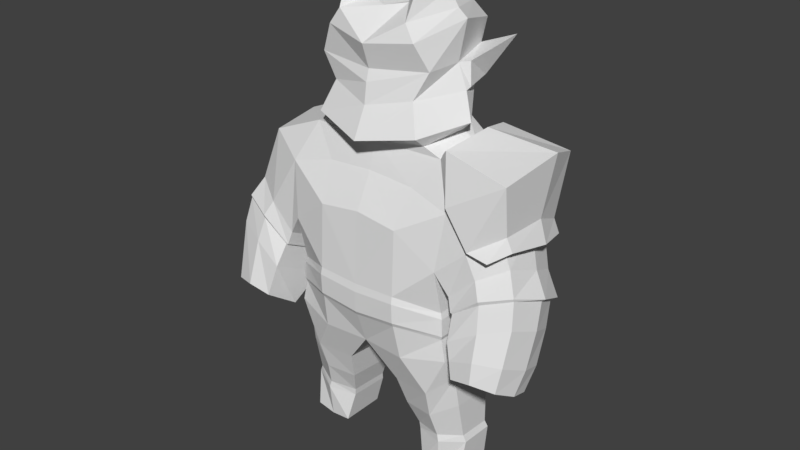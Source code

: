 # Source: Mob_2.blend  (saved by Blender 2.79.0; exported with 4.5.12 LTS)
import bpy
from mathutils import Matrix  # noqa: F401  (used for matrix-valued properties, if any)

bpy.ops.wm.read_factory_settings(use_empty=True)
scene = bpy.context.scene
scene.name = 'Scene'

# ---- collections
col_collection_1 = bpy.data.collections.new('Collection 1'); scene.collection.children.link(col_collection_1)

# ---- world
world_world = bpy.data.worlds.new('World'); scene.world = world_world
world_world.color = (0.05088, 0.05088, 0.05088)
world_world.use_sun_shadow = False
world_world.sun_shadow_jitter_overblur = 0.0
world_world.cycles.sampling_method = 'MANUAL'

# ---- meshes
me_plane = bpy.data.meshes.new('Plane')
me_plane.from_pydata([(-0.2935, -0.8841, -0.2439), (-0.2712, -0.8851, 0.4845), (-0.2454, -3.549, -0.1969), (-0.2245, -3.012, 0.4802), (-0.2382, -4.225, 0.0538), (-0.2255, -4.581, 0.4781), (-0.2933, -0.6237, -0.2436), (-0.2711, -0.6247, 0.4848), (-0.2006, -0.5474, -0.01554), (-0.1898, -0.5479, 0.3404), (-0.2001, 0.2387, -0.01449), (-0.1892, 0.2382, 0.3414), (-0.2038, 0.4438, -0.1407), (-0.1865, 0.443, 0.426), (-0.2036, 0.715, -0.1404), (-0.1864, 0.7142, 0.4264), (-0.1993, 0.7871, 0.0001521), (-0.1877, 0.7866, 0.3814), (0.04799, -0.8843, -0.2543), (0.07021, -0.8853, 0.474), (-0.01001, -3.549, -0.2041), (0.01098, -3.012, 0.473), (-0.00278, -4.225, 0.04662), (0.00994, -4.581, 0.4709), (0.04817, -0.6239, -0.254), (0.07038, -0.6249, 0.4744), (-0.001275, -0.5475, -0.02162), (0.009581, -0.548, 0.3343), (-0.0007571, 0.2385, -0.02057), (0.0101, 0.2381, 0.3353), (-0.004481, 0.4436, -0.1468), (0.01281, 0.4429, 0.42), (-0.004301, 0.7149, -0.1465), (0.01299, 0.7141, 0.4203), (2.877e-05, 0.787, -0.005928), (0.01166, 0.7865, 0.3753), (-0.2453, -0.9627, -0.244), (-0.2231, -0.9478, 0.4829), (-0.009845, -0.9629, -0.2511), (0.01233, -0.948, 0.4757)], [], [(36, 2, 3, 37), (2, 4, 5, 3), (1, 7, 6, 0), (7, 9, 8, 6), (9, 11, 10, 8), (11, 13, 12, 10), (13, 15, 14, 12), (15, 17, 16, 14), (38, 39, 21, 20), (20, 21, 23, 22), (19, 18, 24, 25), (25, 24, 26, 27), (27, 26, 28, 29), (29, 28, 30, 31), (31, 30, 32, 33), (33, 32, 34, 35), (10, 12, 30, 28), (13, 11, 29, 31), (6, 8, 26, 24), (5, 4, 22, 23), (9, 7, 25, 27), (3, 5, 23, 21), (12, 14, 32, 30), (4, 2, 20, 22), (15, 13, 31, 33), (8, 10, 28, 26), (16, 17, 35, 34), (36, 0, 18, 38), (11, 9, 27, 29), (0, 6, 24, 18), (14, 16, 34, 32), (7, 1, 19, 25), (17, 15, 33, 35), (37, 3, 21, 39), (1, 37, 39, 19), (2, 36, 38, 20), (18, 19, 39, 38), (0, 36, 37, 1)])
me_plane.use_remesh_preserve_volume = False
me_plane.use_remesh_preserve_attributes = False
me_plane.use_mirror_vertex_groups = False
me_plane.update()
me_plane_002 = bpy.data.meshes.new('Plane.002')
me_plane_002.from_pydata([(-0.2935, -0.8841, -0.2439), (-0.2712, -0.8851, 0.4845), (-0.2454, -2.79, -0.3502), (-0.2688, -3.707, 0.9703), (-0.2012, -4.738, 0.3116), (-0.1676, -5.471, 1.272), (-0.2933, -0.6237, -0.2436), (-0.2711, -0.6247, 0.4848), (-0.2006, -0.5474, -0.01554), (-0.1898, -0.5479, 0.3404), (-0.2001, 0.8212, -0.06622), (-0.1892, 0.8376, 0.2893), (-0.268, 1.018, -0.2017), (-0.2507, 1.044, 0.3644), (-0.2679, 1.289, -0.2142), (-0.2506, 1.315, 0.352), (-0.2635, 1.367, -0.07727), (-0.2519, 1.385, 0.3036), (0.04799, -0.8843, -0.2543), (0.07021, -0.8853, 0.474), (-0.01001, -2.789, -0.3573), (0.05123, -3.707, 0.9631), (-0.08045, -4.738, 0.308), (-0.1167, -5.454, 1.276), (0.04817, -0.6239, -0.254), (0.07038, -0.6249, 0.4744), (-0.001275, -0.5475, -0.02162), (0.009581, -0.548, 0.3343), (0.05842, 0.8305, -0.07357), (0.06927, 0.8469, 0.282), (0.1403, 1.025, -0.2088), (0.1576, 1.051, 0.3574), (0.1405, 1.296, -0.2213), (0.1578, 1.322, 0.3449), (0.1448, 1.374, -0.08431), (0.1564, 1.392, 0.2965), (-0.2453, -0.9627, -0.244), (-0.2231, -0.9478, 0.4829), (-0.009845, -0.9629, -0.2511), (0.01233, -0.948, 0.4757)], [], [(36, 2, 3, 37), (2, 4, 5, 3), (1, 7, 6, 0), (7, 9, 8, 6), (9, 11, 10, 8), (11, 13, 12, 10), (13, 15, 14, 12), (15, 17, 16, 14), (38, 39, 21, 20), (20, 21, 23, 22), (19, 18, 24, 25), (25, 24, 26, 27), (27, 26, 28, 29), (29, 28, 30, 31), (31, 30, 32, 33), (33, 32, 34, 35), (10, 12, 30, 28), (13, 11, 29, 31), (6, 8, 26, 24), (5, 4, 22, 23), (9, 7, 25, 27), (3, 5, 23, 21), (12, 14, 32, 30), (4, 2, 20, 22), (15, 13, 31, 33), (8, 10, 28, 26), (16, 17, 35, 34), (36, 0, 18, 38), (11, 9, 27, 29), (0, 6, 24, 18), (14, 16, 34, 32), (7, 1, 19, 25), (17, 15, 33, 35), (37, 3, 21, 39), (1, 37, 39, 19), (2, 36, 38, 20), (18, 19, 39, 38), (0, 36, 37, 1)])
me_plane_002.use_remesh_preserve_volume = False
me_plane_002.use_remesh_preserve_attributes = False
me_plane_002.use_mirror_vertex_groups = False
me_plane_002.update()
me_plane_001 = bpy.data.meshes.new('Plane.001')
me_plane_001.from_pydata([(0.09372, -2.454, 0.4885), (0.208, -2.256, 0.4306), (-0.1991, 3.341, -0.7702), (0.07051, 3.482, -0.7669), (0.09103, -2.396, 0.6491), (0.1713, -2.202, 0.6205), (-0.2191, 3.534, -0.406), (0.07051, 3.676, -0.4027), (-0.06337, 2.204, -0.5635), (-0.1037, 1.219, -0.4024), (-0.03824, 0.2447, -0.3054), (-0.004125, -0.6591, -0.06058), (-0.05921, -1.484, 0.2159), (0.06606, -1.486, 0.2165), (0.08746, -0.6716, -0.05149), (0.05814, 0.2261, -0.3395), (0.03966, 1.244, -0.3777), (-0.008683, 2.191, -0.5866), (-0.08015, 2.218, -0.383), (-0.09376, 1.235, -0.2), (-0.02013, 0.2315, -0.1552), (-0.0146, -0.6169, 0.09818), (-0.05118, -1.457, 0.3077), (0.02883, -1.466, 0.3168), (0.07613, -0.6493, 0.07451), (0.08114, 0.2328, -0.1528), (0.03337, 1.25, -0.1861), (0.04549, 2.236, -0.3921), (0.1571, -3.297, 0.7523), (0.3112, -3.17, 0.6412), (0.1504, -3.236, 0.9555), (0.3162, -3.028, 0.9737), (-0.03459, 0.1482, -0.2793), (0.06127, 0.1303, -0.3087), (-0.01954, 0.1409, -0.1282), (0.0806, 0.1386, -0.1285), (-0.1601, 0.2337, -0.03434), (-0.1075, 0.226, -0.02979), (-0.1681, 0.1862, -0.0216), (-0.1162, 0.1768, -0.01861), (-0.213, 0.1086, 0.184), (-0.1685, 0.1213, 0.1902), (-0.1998, 0.0712, 0.166), (-0.1554, 0.08341, 0.1702)], [], [(8, 2, 3, 17), (18, 27, 7, 6), (3, 2, 6, 7), (5, 4, 30, 31), (17, 3, 7, 27), (12, 0, 4, 22), (2, 8, 18, 6), (8, 9, 19, 18), (9, 10, 20, 19), (32, 11, 21, 34), (11, 12, 22, 21), (1, 13, 23, 5), (13, 14, 24, 23), (33, 15, 25, 35), (15, 16, 26, 25), (16, 17, 27, 26), (4, 5, 23, 22), (22, 23, 24, 21), (35, 25, 37, 39), (20, 25, 26, 19), (19, 26, 27, 18), (0, 12, 13, 1), (12, 11, 14, 13), (32, 10, 15, 33), (10, 9, 16, 15), (9, 8, 17, 16), (28, 29, 31, 30), (0, 1, 29, 28), (1, 5, 31, 29), (4, 0, 28, 30), (11, 32, 33, 14), (21, 24, 35, 34), (14, 33, 35, 24), (10, 32, 34, 20), (38, 39, 43, 42), (20, 34, 38, 36), (34, 35, 39, 38), (25, 20, 36, 37), (42, 43, 41, 40), (37, 36, 40, 41), (36, 38, 42, 40), (39, 37, 41, 43)])
me_plane_001.use_remesh_preserve_volume = False
me_plane_001.use_remesh_preserve_attributes = False
me_plane_001.use_mirror_vertex_groups = False
me_plane_001.update()
me_cube_000 = bpy.data.meshes.new('Cube.000')
me_cube_000.from_pydata([(1.147, 2.023, 5.416), (1.145, -1.23, 6.996), (1.943, 1.393, 8.755), (-1.222, 1.942, 10.83), (2.19, 1.305, 5.021), (-1.111, 1.712, 11.9), (1.226, 1.656, 3.396), (1.226, -1.099, 3.414), (2.388, -0.7714, 3.609), (2.387, 1.248, 3.592), (1.83, 1.276, 2.259), (1.83, -0.8101, 2.437), (2.454, -0.4321, 2.983), (2.454, 0.934, 2.844), (0.7897, 1.155, 2.225), (0.7898, -0.6924, 2.379), (1.441, -0.4937, 8.986), (1.311, 1.317, 9.328), (-0.978, -0.6088, 11.83), (2.123, 0.6286, 8.928), (1.729, 0.6213, 9.143), (1.777, 1.124, 1.462), (0.9285, 0.9898, 1.444), (2.499, -0.2906, 2.086), (2.497, 0.8877, 1.964), (0.9297, -0.4354, 1.565), (1.777, -0.5655, 1.602), (1.273, 2.284, 7.555), (1.243, -0.7395, 7.99), (-1.558, -0.5556, 10.67), (1.151, -1.273, 4.382), (2.257, -0.7535, 4.192), (2.256, 1.351, 4.12), (1.151, 1.846, 4.057), (1.152, -1.314, 5.243), (2.225, 1.438, 4.816), (1.152, 1.971, 4.846), (2.227, -0.747, 4.94), (1.16, -1.329, 4.5), (2.289, -0.7767, 4.296), (2.292, 1.386, 4.21), (1.164, 1.918, 4.154), (1.162, -1.351, 5.047), (2.27, 1.437, 4.667), (1.164, 1.98, 4.66), (2.27, -0.7751, 4.783), (1.877, 1.165, 0.832), (2.502, -0.05748, 1.013), (1.877, -0.3577, 0.9134), (1.135, 0.9746, 0.8039), (2.496, 0.8988, 0.94), (1.138, -0.1744, 0.8747), (1.924, 1.238, 0.6591), (1.884, 1.15, -0.2072), (1.887, -0.3, -0.2051), (2.487, 0.9242, -0.1942), (1.347, -0.2875, -0.1777), (2.499, -0.2138, -0.1876), (1.341, 0.9602, -0.1803), (2.58, -0.04175, 0.8248), (1.929, -0.3787, 0.7183), (1.153, 1.007, 0.6195), (2.57, 0.9351, 0.7657), (1.16, -0.1578, 0.6743), (-1.904, -0.4506, 8.779), (-1.147, 2.023, 5.416), (-1.145, -1.23, 6.996), (-1.943, 1.393, 8.755), (-2.213, -1.038, 6.178), (-3.324, -0.4868, 8.192), (-2.19, 1.305, 5.021), (0.0, 2.115, 5.522), (0.0, 1.932, 8.678), (0.0, -1.21, 7.136), (-1.226, 1.656, 3.396), (-1.226, -1.099, 3.414), (-2.388, -0.7714, 3.609), (-2.387, 1.248, 3.592), (0.0, 1.541, 3.372), (0.0, -0.9842, 3.391), (-1.83, 1.276, 2.259), (-1.83, -0.8101, 2.437), (-2.454, -0.4321, 2.983), (-2.454, 0.934, 2.844), (-0.7897, 1.155, 2.225), (-0.7898, -0.6924, 2.379), (-1.441, -0.4937, 8.986), (-1.311, 1.317, 9.328), (0.0, 1.713, 9.239), (0.0, -0.6234, 8.937), (-2.123, 0.6286, 8.928), (-1.729, 0.6213, 9.143), (-0.8721, 0.8812, 12.11), (0.0, -0.197, 11.97), (0.0, 1.672, 11.99), (-0.8129, 1.425, 12.05), (-0.5317, 0.05697, 12.07), (0.8721, 0.8812, 12.11), (0.8129, 1.425, 12.05), (0.5317, 0.05697, 12.07), (-1.777, 1.124, 1.462), (-0.9285, 0.9898, 1.444), (-2.499, -0.2906, 2.086), (-2.497, 0.8877, 1.964), (-0.9297, -0.4354, 1.565), (-1.777, -0.5655, 1.602), (-1.273, 2.284, 7.555), (-1.468, -0.8411, 9.254), (0.0, 2.496, 7.605), (-1.243, -0.7395, 7.99), (0.978, -0.6088, 11.83), (0.0, -0.7407, 8.074), (-1.151, -1.273, 4.382), (0.0, -1.29, 4.288), (-2.257, -0.7535, 4.192), (-2.256, 1.351, 4.12), (-1.151, 1.846, 4.057), (0.0, 1.871, 3.961), (-1.152, -1.314, 5.243), (-2.225, 1.438, 4.816), (-1.152, 1.971, 4.846), (0.0, 1.998, 4.795), (0.0, -1.333, 5.194), (-2.227, -0.747, 4.94), (-1.16, -1.329, 4.5), (0.0, -1.351, 4.398), (-2.289, -0.7767, 4.296), (-2.292, 1.386, 4.21), (-1.164, 1.918, 4.154), (0.0, 1.949, 4.05), (-1.162, -1.351, 5.047), (-2.27, 1.437, 4.667), (-1.164, 1.98, 4.66), (0.0, 2.009, 4.591), (0.0, -1.371, 4.98), (-2.27, -0.7751, 4.783), (-1.877, 1.165, 0.832), (-2.502, -0.05748, 1.013), (-1.877, -0.3577, 0.9134), (-1.135, 0.9746, 0.8039), (-2.496, 0.8988, 0.94), (-1.138, -0.1744, 0.8747), (-1.924, 1.238, 0.6591), (-1.884, 1.15, -0.2072), (-1.887, -0.3, -0.2051), (-2.487, 0.9242, -0.1942), (-1.347, -0.2875, -0.1777), (-2.499, -0.2138, -0.1876), (-1.341, 0.9602, -0.1803), (-2.58, -0.04175, 0.8248), (-1.929, -0.3787, 0.7183), (-1.153, 1.007, 0.6195), (-2.57, 0.9351, 0.7657), (-1.16, -0.1578, 0.6743), (3.709, 2.221, 8.609), (2.695, 2.281, 6.199), (1.465, -0.3473, 10.72), (-3.388, 0.8808, 8.358), (2.213, -1.038, 6.178), (1.468, -0.8411, 9.254), (2.354, 0.7305, 9.321), (2.149, 1.653, 9.106), (2.397, -0.8677, 7.697), (0.0, -1.282, 8.987), (0.0, -0.826, 10.3), (0.0, -0.9493, 11.25), (-2.695, 2.281, 6.199), (-2.397, -0.8677, 7.697), (0.0, 2.076, 11.8), (2.831, -1.293, 4.644), (4.36, -0.8937, 5.357), (2.823, 0.3292, 3.826), (4.257, 0.7574, 4.61), (3.065, -1.44, 3.759), (4.266, -1.313, 3.812), (3.063, -0.009937, 3.045), (4.289, -0.09904, 3.23), (3.714, -0.8233, 3.443), (4.512, -0.07105, 5.022), (4.4, -0.7024, 3.47), (2.563, 0.8287, 4.726), (2.57, -0.9294, 5.609), (3.965, -0.4829, 6.634), (3.865, 1.324, 5.849), (4.08, 0.4605, 6.272), (2.739, -0.9941, 5.233), (4.26, -0.7161, 6.021), (2.729, 0.6011, 4.438), (4.144, 1.062, 5.231), (4.422, 0.2124, 5.673), (2.661, 0.7703, 4.351), (2.677, -0.9911, 5.245), (4.266, -0.7362, 6.099), (4.254, 1.199, 5.266), (4.522, 0.2103, 5.761), (0.0, 2.371, 10.73), (3.606, 0.8011, 4.164), (3.738, 0.1594, 3.062), (3.277, 1.341, 5.251), (3.494, 1.066, 4.795), (3.484, 1.162, 4.756), (3.603, -1.2, 5.123), (3.672, -1.528, 3.917), (3.277, -0.8734, 6.269), (3.494, -0.9985, 5.761), (3.486, -1.036, 5.855), (-3.151, 1.804, 7.962), (-2.831, -1.293, 4.644), (-4.36, -0.8937, 5.357), (-2.823, 0.3292, 3.826), (-4.257, 0.7574, 4.61), (-3.065, -1.44, 3.759), (-4.266, -1.313, 3.812), (-2.924, -0.5973, 3.186), (-4.289, -0.09904, 3.23), (-3.714, -0.8233, 3.443), (0.0, 1.648, 9.587), (-4.512, -0.07105, 5.022), (-4.4, -0.7024, 3.47), (-2.563, 0.8287, 4.726), (-2.57, -0.9294, 5.609), (-3.965, -0.4829, 6.634), (-3.865, 1.324, 5.849), (-4.08, 0.4605, 6.272), (-2.739, -0.9941, 5.233), (-4.26, -0.7161, 6.021), (-2.729, 0.6011, 4.438), (-4.144, 1.062, 5.231), (-4.422, 0.2124, 5.673), (-2.661, 0.7703, 4.351), (-2.677, -0.9911, 5.245), (-4.266, -0.7362, 6.099), (-4.254, 1.199, 5.266), (-4.522, 0.2103, 5.761), (-3.606, 0.8011, 4.164), (-3.738, 0.1594, 3.062), (-3.277, 1.341, 5.251), (-3.494, 1.066, 4.795), (-3.484, 1.162, 4.756), (-3.603, -1.2, 5.123), (-3.672, -1.528, 3.917), (-3.277, -0.8734, 6.269), (-3.494, -0.9985, 5.761), (-3.486, -1.036, 5.855), (1.225, 1.156, 9.637), (2.132, 0.3714, 9.481), (1.605, 0.5466, 10.77), (1.589, 0.5191, 12.05), (-1.589, 0.5191, 12.05), (-1.605, 0.5466, 10.77), (-2.132, 0.3714, 9.481), (-1.225, 1.156, 9.637), (1.222, 1.942, 10.83), (1.111, 1.712, 11.9), (0.0, 0.9569, 12.12), (1.41, 1.467, 10.15), (1.859, 0.5324, 10.15), (-1.859, 0.5324, 10.15), (-1.41, 1.467, 10.15), (-1.175, -0.5716, 10.04), (1.175, -0.5716, 10.04), (0.0, -0.9011, 9.765), (0.0, 1.892, 10.06), (1.904, -0.4506, 8.779), (0.0, -0.5299, 8.77), (0.0, 2.493, 11.35), (0.0, -0.7321, 10.61), (1.246, -0.6618, 11.42), (-1.246, -0.6618, 11.42), (-1.308, 2.04, 11.45), (-1.755, 0.6372, 11.8), (1.755, 0.6372, 11.8), (1.308, 2.04, 11.45), (4.35, -1.188, 4.474), (4.321, 0.3287, 3.787), (2.935, 0.2115, 3.389), (2.933, -1.34, 4.16), (4.5, -0.4183, 4.106), (3.697, 0.507, 3.519), (3.652, -1.425, 4.455), (-1.012, -0.3431, 12.38), (-1.381, 0.4488, 12.44), (1.012, -0.3431, 12.38), (0.6843, 0.0154, 12.49), (-0.6843, 0.0154, 12.49), (-0.9032, 0.4851, 12.54), (0.9032, 0.4851, 12.54), (1.381, 0.4488, 12.44), (-0.9173, -0.3424, 12.83), (-1.3, 0.4386, 12.77), (0.9173, -0.3424, 12.83), (0.7328, -0.03187, 12.92), (-0.7328, -0.03187, 12.92), (-0.8841, 0.5159, 12.87), (0.8841, 0.5159, 12.87), (1.3, 0.4386, 12.77), (-0.9276, 0.1882, 13.44), (-1.207, 0.5626, 13.05), (0.9276, 0.1882, 13.44), (0.7598, 0.3306, 13.4), (-0.7598, 0.3306, 13.4), (-0.8702, 0.6491, 13.05), (0.8702, 0.6491, 13.05), (1.207, 0.5626, 13.05), (-1.024, 0.8347, 13.52), (-1.128, 0.9237, 13.31), (1.024, 0.8347, 13.52), (0.9327, 0.8908, 13.45), (-0.9327, 0.8908, 13.45), (-1.007, 0.9526, 13.31), (1.007, 0.9526, 13.31), (1.128, 0.9237, 13.31), (3.013, -0.9068, 6.871), (3.697, -0.4846, 7.284), (3.519, 1.556, 6.873), (3.744, 0.6648, 7.286), (2.887, 2.08, 6.942), (2.143, 2.061, 7.744), (1.95, 1.439, 8.923), (2.225, 0.6934, 9.096), (3.657, -0.9707, 6.872), (3.739, 1.613, 6.631), (3.578, 1.608, 6.979), (3.869, 1.692, 6.679), (2.43, -0.8993, 7.827), (2.034, -0.5246, 8.978), (2.157, 2.129, 7.879), (3.056, -0.9371, 6.977), (3.763, -0.5008, 7.404), (3.811, 0.6867, 7.406), (2.925, 2.149, 7.05), (4.054, 1.082, 9.03), (3.708, 1.687, 7.027), (3.965, -0.8003, 8.801), (2.492, -1.028, 7.934), (2.169, -0.6102, 9.119), (2.173, 2.251, 7.999), (3.143, -1.062, 7.025), (3.907, -0.591, 7.486), (3.959, 0.6919, 7.489), (3.003, 2.272, 7.105), (3.57, -0.8455, 6.824), (4.069, -0.586, 7.138), (3.924, -0.4958, 7.056), (4.045, 0.6056, 6.843), (4.194, 0.6107, 6.926), (3.392, 2.194, 6.785), (3.315, 2.071, 6.731), (-2.091, 2.148, 11.15), (1.782, 0.779, 10.78), (-1.782, 0.779, 10.78), (2.091, 2.148, 11.15), (1.665, 1.535, 10.23), (1.871, 0.683, 10.2), (-1.871, 0.683, 10.2), (-1.665, 1.535, 10.23)], [], [(108, 72, 2, 27), (27, 317, 316, 155), (32, 31, 8, 9), (30, 113, 79, 7), (317, 2, 318, 326), (19, 2, 17, 20), (9, 8, 12, 13), (28, 263, 264, 111), (162, 263, 28), (78, 6, 10, 14), (33, 32, 9, 6), (117, 33, 6, 78), (31, 30, 7, 8), (6, 9, 13, 10), (8, 7, 11, 12), (7, 79, 15, 11), (47, 48, 60, 59), (46, 50, 62, 52), (50, 47, 59, 62), (48, 51, 63, 60), (51, 49, 61, 63), (49, 46, 52, 61), (264, 263, 16, 89), (2, 72, 88, 17), (263, 19, 20, 16), (162, 312, 327, 324), (11, 15, 25, 26), (12, 11, 26, 23), (15, 14, 22, 25), (10, 13, 24, 21), (14, 10, 21, 22), (13, 12, 23, 24), (0, 27, 155, 4), (71, 108, 27, 0), (158, 162, 1), (1, 28, 111, 73), (31, 32, 40, 39), (121, 36, 44, 133), (30, 31, 39, 38), (113, 30, 38, 125), (36, 35, 43, 44), (4, 158, 37, 35), (1, 73, 122, 34), (0, 4, 35, 36), (71, 0, 36, 121), (158, 1, 34, 37), (45, 42, 38, 39), (133, 44, 41, 129), (44, 43, 40, 41), (42, 134, 125, 38), (43, 45, 39, 40), (35, 37, 45, 43), (33, 117, 129, 41), (37, 34, 42, 45), (34, 122, 134, 42), (32, 33, 41, 40), (15, 79, 78, 14), (26, 25, 51, 48), (23, 26, 48, 47), (25, 22, 49, 51), (21, 24, 50, 46), (22, 21, 46, 49), (24, 23, 47, 50), (62, 59, 57, 55), (61, 52, 53, 58), (58, 53, 54, 56), (53, 55, 57, 54), (52, 62, 55, 53), (63, 61, 58, 56), (59, 60, 54, 57), (60, 63, 56, 54), (108, 106, 67, 72), (106, 166, 206), (115, 77, 76, 114), (112, 75, 79, 113), (157, 69, 64, 90), (90, 91, 87, 67), (77, 83, 82, 76), (109, 111, 264, 64), (167, 64, 69), (78, 84, 80, 74), (116, 74, 77, 115), (117, 78, 74, 116), (114, 76, 75, 112), (74, 80, 83, 77), (76, 82, 81, 75), (75, 81, 85, 79), (137, 149, 150, 138), (136, 142, 152, 140), (140, 152, 149, 137), (138, 150, 153, 141), (141, 153, 151, 139), (139, 151, 142, 136), (264, 89, 86, 64), (67, 87, 88, 72), (64, 86, 91, 90), (206, 157, 90, 67), (110, 287, 282), (168, 5, 95, 94), (18, 165, 93, 96), (253, 168, 94, 98), (165, 110, 99, 93), (248, 18, 281), (5, 248, 92, 95), (247, 253, 98, 97), (81, 105, 104, 85), (82, 102, 105, 81), (85, 104, 101, 84), (80, 100, 103, 83), (84, 101, 100, 80), (83, 103, 102, 82), (65, 70, 166, 106), (71, 65, 106, 108), (68, 66, 167), (66, 73, 111, 109), (114, 126, 127, 115), (121, 133, 132, 120), (112, 124, 126, 114), (113, 125, 124, 112), (120, 132, 131, 119), (70, 119, 123, 68), (66, 118, 122, 73), (65, 120, 119, 70), (71, 121, 120, 65), (68, 123, 118, 66), (135, 126, 124, 130), (133, 129, 128, 132), (132, 128, 127, 131), (130, 124, 125, 134), (131, 127, 126, 135), (119, 131, 135, 123), (116, 128, 129, 117), (123, 135, 130, 118), (118, 130, 134, 122), (115, 127, 128, 116), (85, 84, 78, 79), (105, 138, 141, 104), (102, 137, 138, 105), (104, 141, 139, 101), (100, 136, 140, 103), (101, 139, 136, 100), (103, 140, 137, 102), (152, 145, 147, 149), (151, 148, 143, 142), (148, 146, 144, 143), (143, 144, 147, 145), (142, 143, 145, 152), (153, 146, 148, 151), (149, 147, 144, 150), (150, 144, 146, 153), (201, 170, 186, 204), (277, 273, 174, 179), (178, 172, 188, 189), (183, 184, 194, 193), (184, 182, 192, 194), (175, 197, 177), (278, 274, 176, 197), (279, 276, 173, 202), (276, 275, 175, 173), (174, 202, 177), (173, 175, 177), (176, 179, 177), (170, 178, 189, 186), (274, 277, 179, 176), (177, 179, 174), (316, 317, 326, 330), (162, 158, 312), (155, 316, 314, 183, 198), (313, 315, 329, 328), (158, 4, 180, 181), (191, 190, 187, 185), (194, 192, 186, 189), (200, 193, 188, 199), (205, 191, 185, 204), (193, 194, 189, 188), (181, 180, 190, 191), (196, 171, 187, 199), (203, 181, 191, 205), (171, 169, 185, 187), (198, 183, 193, 200), (180, 198, 200, 190), (172, 196, 199, 188), (190, 200, 199, 187), (4, 155, 198, 180), (275, 278, 197, 175), (182, 203, 205, 192), (192, 205, 204, 186), (312, 313, 328, 327), (273, 279, 202, 174), (169, 201, 204, 185), (177, 202, 173), (177, 197, 176), (239, 242, 225, 208), (217, 218, 212, 208), (217, 228, 227, 210), (222, 232, 233, 223), (223, 233, 231, 221), (213, 215, 235), (234, 235, 214, 210), (239, 240, 211, 207), (207, 211, 213, 209), (212, 215, 240), (211, 215, 213), (214, 215, 218), (208, 225, 228, 217), (210, 214, 218, 217), (215, 212, 218), (206, 222, 223, 157), (167, 241, 220, 68), (166, 236, 222, 206), (157, 223, 221, 69), (68, 220, 219, 70), (230, 224, 226, 229), (233, 228, 225, 231), (238, 237, 227, 232), (243, 242, 224, 230), (232, 227, 228, 233), (220, 230, 229, 219), (234, 237, 226, 209), (241, 243, 230, 220), (209, 226, 224, 207), (236, 238, 232, 222), (219, 229, 238, 236), (210, 227, 237, 234), (229, 226, 237, 238), (70, 219, 236, 166), (209, 213, 235, 234), (221, 231, 243, 241), (231, 225, 242, 243), (69, 221, 241, 167), (208, 212, 240, 239), (207, 224, 242, 239), (215, 211, 240), (215, 214, 235), (257, 259, 29, 249), (91, 86, 107, 250), (269, 270, 248, 5), (257, 249, 350, 354), (87, 91, 250, 251), (271, 272, 253, 247), (255, 252, 351, 352), (20, 17, 244, 245), (270, 268, 18, 248), (89, 16, 159, 163), (261, 260, 156, 164), (266, 267, 165), (17, 88, 216, 244), (255, 262, 195, 252), (272, 265, 168, 253), (86, 89, 163, 107), (259, 261, 164, 29), (268, 266, 165), (88, 87, 251, 216), (262, 258, 3, 195), (265, 269, 5, 168), (16, 20, 245, 159), (260, 256, 246, 156), (267, 271, 247, 110), (92, 96, 93, 254), (159, 245, 256, 260), (94, 254, 97, 98), (254, 94, 95, 92), (97, 254, 93, 99), (216, 251, 258, 262), (107, 163, 261, 259), (244, 216, 262, 255), (163, 159, 260, 261), (245, 244, 255, 256), (251, 250, 257, 258), (250, 107, 259, 257), (3, 249, 270, 269), (246, 252, 272, 271), (249, 29, 268, 270), (164, 156, 266), (252, 195, 265, 272), (29, 266, 268), (195, 3, 269, 265), (156, 246, 271, 267), (170, 201, 279, 273), (171, 196, 278, 275), (172, 178, 277, 274), (169, 171, 275, 276), (201, 169, 276, 279), (196, 172, 274, 278), (178, 170, 273, 277), (282, 287, 290), (281, 280, 288), (92, 248, 285), (97, 99, 286), (18, 96, 280), (247, 97, 286), (96, 92, 285), (99, 282, 283), (292, 293, 301, 300), (295, 294, 302, 303), (286, 283, 291, 294), (285, 281, 289, 293), (283, 282, 290, 291), (287, 286, 294, 295), (284, 285, 293, 292), (280, 284, 292, 288), (165, 267, 110), (165, 18, 268), (266, 156, 267), (266, 29, 164), (300, 301, 309, 308), (303, 302, 310, 311), (288, 292, 300, 296), (289, 288, 296, 297), (290, 295, 303, 298), (294, 291, 299, 302), (293, 289, 297, 301), (291, 290, 298, 299), (306, 311, 310, 307), (305, 304, 308, 309), (296, 300, 308, 304), (297, 296, 304, 305), (298, 303, 311, 306), (302, 299, 307, 310), (301, 297, 305, 309), (299, 298, 306, 307), (338, 337, 320, 342), (2, 19, 319, 318), (315, 314, 322, 329), (206, 67, 106), (64, 167, 109), (167, 66, 109), (1, 162, 28), (313, 312, 203, 182), (314, 315, 184, 183), (315, 313, 182, 184), (19, 263, 325, 319), (314, 316, 330, 322), (2, 317, 27), (312, 158, 181, 203), (324, 327, 337, 334), (319, 325, 335, 160), (318, 319, 160, 161), (326, 318, 161, 336), (328, 329, 344, 343), (339, 338, 342, 345), (325, 324, 334, 335), (330, 326, 336, 340), (263, 162, 324, 325), (331, 160, 335, 333), (154, 161, 160, 331), (154, 331, 339, 332), (331, 333, 338, 339), (333, 334, 337, 338), (335, 334, 333), (154, 336, 161), (332, 340, 154), (340, 336, 154), (337, 327, 341, 320), (321, 347, 346, 323), (341, 343, 342, 320), (343, 344, 345, 342), (344, 321, 323, 345), (327, 328, 343, 341), (330, 340, 346, 347), (340, 332, 323, 346), (322, 330, 347, 321), (332, 339, 345, 323), (329, 322, 321, 344), (355, 354, 350), (353, 352, 349), (256, 255, 352, 353), (252, 246, 349, 351), (258, 257, 354, 355), (3, 258, 355, 348), (249, 3, 348, 350), (246, 256, 353, 349), (350, 348, 355), (349, 352, 351), (281, 18, 280), (287, 110, 247), (280, 96, 284), (282, 99, 110), (285, 284, 96), (286, 99, 283), (285, 248, 281), (286, 287, 247), (288, 289, 281), (290, 287, 295)])
_uv = me_cube_000.uv_layers.new(name='UVMap')
_uv.uv.foreach_set('vector', [0.8751, 0.8599, 0.8388, 0.87, 0.8137, 0.8109, 0.8646, 0.821, 0.8646, 0.821, 0.8496, 0.7961, 0.8666, 0.7662, 0.8915, 0.7652, 0.7646, 0.7585, 0.6832, 0.7591, 0.6849, 0.7358, 0.7606, 0.7377, 0.6361, 0.7701, 0.591, 0.7681, 0.5893, 0.7311, 0.6383, 0.7309, 0.5213, 0.03105, 0.599, 0.07641, 0.5947, 0.08685, 0.5258, 0.04237, 0.7902, 0.801, 0.8137, 0.8109, 0.8019, 0.8354, 0.7857, 0.8145, 0.7606, 0.7377, 0.6849, 0.7358, 0.6959, 0.711, 0.752, 0.7075, 0.259, 0.3396, 0.2435, 0.3816, 0.2024, 0.3119, 0.2293, 0.2962, 0.2957, 0.3738, 0.2435, 0.3816, 0.259, 0.3396, 0.8563, 0.7304, 0.8082, 0.7334, 0.783, 0.685, 0.8253, 0.6835, 0.8115, 0.7602, 0.7646, 0.7585, 0.7606, 0.7377, 0.8082, 0.7334, 0.8563, 0.7566, 0.8115, 0.7602, 0.8082, 0.7334, 0.8563, 0.7304, 0.6832, 0.7591, 0.6361, 0.7701, 0.6383, 0.7309, 0.6849, 0.7358, 0.8082, 0.7334, 0.7606, 0.7377, 0.752, 0.7075, 0.783, 0.685, 0.6849, 0.7358, 0.6383, 0.7309, 0.6653, 0.6889, 0.6959, 0.711, 0.6383, 0.7309, 0.5893, 0.7311, 0.6184, 0.6818, 0.6653, 0.6889, 0.7106, 0.6248, 0.6775, 0.6181, 0.6808, 0.6093, 0.7134, 0.6161, 0.7843, 0.6235, 0.7545, 0.6253, 0.7548, 0.6168, 0.7835, 0.6158, 0.7545, 0.6253, 0.7106, 0.6248, 0.7134, 0.6161, 0.7548, 0.6168, 0.6775, 0.6181, 0.6412, 0.6092, 0.6442, 0.6003, 0.6808, 0.6093, 0.6412, 0.6092, 0.5968, 0.5819, 0.5993, 0.5741, 0.6442, 0.6003, 0.8157, 0.6262, 0.7843, 0.6235, 0.7835, 0.6158, 0.8157, 0.6188, 0.2024, 0.3119, 0.2435, 0.3816, 0.226, 0.3693, 0.1953, 0.3161, 0.8137, 0.8109, 0.8388, 0.87, 0.8202, 0.875, 0.8019, 0.8354, 0.2435, 0.3816, 0.2252, 0.4244, 0.209, 0.4149, 0.226, 0.3693, 0.6115, 0.3097, 0.5159, 0.3621, 0.5164, 0.3498, 0.6094, 0.2988, 0.6653, 0.6889, 0.6184, 0.6818, 0.6302, 0.6436, 0.6681, 0.6507, 0.6959, 0.711, 0.6653, 0.6889, 0.6681, 0.6507, 0.7012, 0.6738, 0.6184, 0.6818, 0.5578, 0.6273, 0.5826, 0.6044, 0.6302, 0.6436, 0.783, 0.685, 0.752, 0.7075, 0.7517, 0.67, 0.7858, 0.6508, 0.8253, 0.6835, 0.783, 0.685, 0.7858, 0.6508, 0.8215, 0.652, 0.752, 0.7075, 0.6959, 0.711, 0.7012, 0.6738, 0.7517, 0.67, 0.9331, 0.8043, 0.8646, 0.821, 0.8915, 0.7652, 0.942, 0.762, 0.9395, 0.8418, 0.8751, 0.8599, 0.8646, 0.821, 0.9331, 0.8043, 0.3477, 0.3357, 0.2957, 0.3738, 0.2963, 0.3123, 0.2963, 0.3123, 0.259, 0.3396, 0.2293, 0.2962, 0.2673, 0.2742, 0.7752, 0.9257, 0.7801, 0.8806, 0.7827, 0.8794, 0.7777, 0.9273, 0.7222, 0.8229, 0.7689, 0.8349, 0.7654, 0.8414, 0.7218, 0.8315, 0.7514, 0.9482, 0.7752, 0.9257, 0.7777, 0.9273, 0.7529, 0.952, 0.7168, 0.9497, 0.7514, 0.9482, 0.7529, 0.952, 0.7166, 0.9536, 0.7689, 0.8349, 0.8001, 0.8699, 0.7951, 0.8726, 0.7654, 0.8414, 0.4456, 0.385, 0.3477, 0.3357, 0.3966, 0.3142, 0.4559, 0.3842, 0.2963, 0.3123, 0.2673, 0.2742, 0.3377, 0.2335, 0.36, 0.2765, 0.9331, 0.8043, 0.942, 0.762, 0.9499, 0.7623, 0.9515, 0.8005, 0.9395, 0.8418, 0.9331, 0.8043, 0.9515, 0.8005, 0.9617, 0.8355, 0.3477, 0.3357, 0.2963, 0.3123, 0.36, 0.2765, 0.3966, 0.3142, 0.7905, 0.9355, 0.7608, 0.9701, 0.7529, 0.952, 0.7777, 0.9273, 0.7218, 0.8315, 0.7654, 0.8414, 0.7566, 0.857, 0.721, 0.8519, 0.7654, 0.8414, 0.7951, 0.8726, 0.7827, 0.8794, 0.7566, 0.857, 0.7608, 0.9701, 0.7155, 0.9757, 0.7166, 0.9536, 0.7529, 0.952, 0.7951, 0.8726, 0.7905, 0.9355, 0.7777, 0.9273, 0.7827, 0.8794, 0.8001, 0.8699, 0.7956, 0.9387, 0.7905, 0.9355, 0.7951, 0.8726, 0.7549, 0.8604, 0.7208, 0.8556, 0.721, 0.8519, 0.7566, 0.857, 0.7956, 0.9387, 0.7642, 0.9777, 0.7608, 0.9701, 0.7905, 0.9355, 0.7642, 0.9777, 0.715, 0.9851, 0.7155, 0.9757, 0.7608, 0.9701, 0.7801, 0.8806, 0.7549, 0.8604, 0.7566, 0.857, 0.7827, 0.8794, 0.6184, 0.6818, 0.5893, 0.7311, 0.5075, 0.6622, 0.5578, 0.6273, 0.6681, 0.6507, 0.6302, 0.6436, 0.6412, 0.6092, 0.6775, 0.6181, 0.7012, 0.6738, 0.6681, 0.6507, 0.6775, 0.6181, 0.7106, 0.6248, 0.6302, 0.6436, 0.5826, 0.6044, 0.5968, 0.5819, 0.6412, 0.6092, 0.7858, 0.6508, 0.7517, 0.67, 0.7545, 0.6253, 0.7843, 0.6235, 0.8215, 0.652, 0.7858, 0.6508, 0.7843, 0.6235, 0.8157, 0.6262, 0.7517, 0.67, 0.7012, 0.6738, 0.7106, 0.6248, 0.7545, 0.6253, 0.7548, 0.6168, 0.7134, 0.6161, 0.7115, 0.5722, 0.7603, 0.5775, 0.8157, 0.6188, 0.7835, 0.6158, 0.7884, 0.5803, 0.8129, 0.5838, 0.6158, 0.5445, 0.6179, 0.5208, 0.6723, 0.5454, 0.6627, 0.5655, 0.6179, 0.5208, 0.6367, 0.5021, 0.6795, 0.521, 0.6723, 0.5454, 0.7835, 0.6158, 0.7548, 0.6168, 0.7603, 0.5775, 0.7884, 0.5803, 0.6442, 0.6003, 0.5993, 0.5741, 0.6158, 0.5445, 0.6627, 0.5655, 0.7134, 0.6161, 0.6808, 0.6093, 0.6855, 0.5682, 0.7115, 0.5722, 0.6808, 0.6093, 0.6442, 0.6003, 0.6627, 0.5655, 0.6855, 0.5682, 0.8751, 0.8599, 0.8863, 0.8989, 0.847, 0.9352, 0.8388, 0.87, 0.8863, 0.8989, 0.939, 0.9323, 0.8876, 0.9621, 0.9018, 0.3902, 0.8847, 0.4028, 0.8278, 0.3529, 0.8423, 0.3346, 0.815, 0.2947, 0.7901, 0.3249, 0.7542, 0.2916, 0.7805, 0.2655, 0.09711, 0.1813, 0.1551, 0.1756, 0.1607, 0.2412, 0.113, 0.2388, 0.8295, 0.9548, 0.8196, 0.9447, 0.8243, 0.9187, 0.847, 0.9352, 0.8847, 0.4028, 0.858, 0.4191, 0.819, 0.3786, 0.8278, 0.3529, 0.2061, 0.2489, 0.2293, 0.2962, 0.2024, 0.3119, 0.1607, 0.2412, 0.1951, 0.1996, 0.1607, 0.2412, 0.1551, 0.1756, 0.9502, 0.4728, 0.8956, 0.4864, 0.8656, 0.4567, 0.9169, 0.4381, 0.9374, 0.4206, 0.9169, 0.4381, 0.8847, 0.4028, 0.9018, 0.3902, 0.968, 0.4536, 0.9502, 0.4728, 0.9169, 0.4381, 0.9374, 0.4206, 0.8423, 0.3346, 0.8278, 0.3529, 0.7901, 0.3249, 0.815, 0.2947, 0.9169, 0.4381, 0.8656, 0.4567, 0.858, 0.4191, 0.8847, 0.4028, 0.8278, 0.3529, 0.819, 0.3786, 0.7816, 0.3742, 0.7901, 0.3249, 0.7901, 0.3249, 0.7816, 0.3742, 0.7422, 0.3476, 0.7542, 0.2916, 0.7715, 0.452, 0.7677, 0.4603, 0.7391, 0.4432, 0.7426, 0.4345, 0.8248, 0.5028, 0.8191, 0.5079, 0.7986, 0.4878, 0.8042, 0.4813, 0.8042, 0.4813, 0.7986, 0.4878, 0.7677, 0.4603, 0.7715, 0.452, 0.7426, 0.4345, 0.7391, 0.4432, 0.7061, 0.4251, 0.7098, 0.4165, 0.7098, 0.4165, 0.7061, 0.4251, 0.6553, 0.4139, 0.6587, 0.4065, 0.8498, 0.5221, 0.8448, 0.5275, 0.8191, 0.5079, 0.8248, 0.5028, 0.2024, 0.3119, 0.1953, 0.3161, 0.1633, 0.263, 0.1607, 0.2412, 0.847, 0.9352, 0.8243, 0.9187, 0.8202, 0.875, 0.8388, 0.87, 0.1607, 0.2412, 0.1633, 0.263, 0.1143, 0.2575, 0.113, 0.2388, 0.8876, 0.9621, 0.8636, 0.9838, 0.8295, 0.9548, 0.847, 0.9352, 0.6746, 0.03878, 0.7818, 0.1028, 0.6911, 0.1039, 0.1725, 0.9848, 0.1986, 0.9164, 0.217, 0.928, 0.2067, 0.9834, 0.2843, 0.8627, 0.3326, 0.8351, 0.3321, 0.9044, 0.2949, 0.8942, 0.4667, 0.9155, 0.4937, 0.9848, 0.459, 0.9836, 0.4481, 0.9275, 0.3326, 0.8351, 0.3797, 0.8629, 0.3694, 0.8942, 0.3321, 0.9044, 0.8599, 0.03488, 0.9729, 0.05403, 0.8545, 0.1026, 0.1986, 0.9164, 0.2382, 0.8947, 0.2424, 0.9137, 0.217, 0.928, 0.4263, 0.8941, 0.4667, 0.9155, 0.4481, 0.9275, 0.4223, 0.9133, 0.7816, 0.3742, 0.7578, 0.4041, 0.7251, 0.3838, 0.7422, 0.3476, 0.819, 0.3786, 0.7977, 0.4096, 0.7578, 0.4041, 0.7816, 0.3742, 0.7422, 0.3476, 0.7251, 0.3838, 0.6635, 0.3803, 0.6607, 0.3466, 0.8656, 0.4567, 0.8444, 0.4837, 0.8323, 0.4465, 0.858, 0.4191, 0.8956, 0.4864, 0.8715, 0.507, 0.8444, 0.4837, 0.8656, 0.4567, 0.858, 0.4191, 0.8323, 0.4465, 0.7977, 0.4096, 0.819, 0.3786, 0.9537, 0.877, 0.9836, 0.9084, 0.939, 0.9323, 0.8863, 0.8989, 0.9395, 0.8418, 0.9537, 0.877, 0.8863, 0.8989, 0.8751, 0.8599, 0.2542, 0.1737, 0.2487, 0.23, 0.1951, 0.1996, 0.2487, 0.23, 0.2673, 0.2742, 0.2293, 0.2962, 0.2061, 0.2489, 0.6624, 0.9205, 0.6598, 0.9218, 0.6578, 0.8738, 0.6602, 0.8752, 0.7222, 0.8229, 0.7218, 0.8315, 0.6774, 0.8375, 0.6744, 0.8308, 0.6828, 0.945, 0.681, 0.9486, 0.6598, 0.9218, 0.6624, 0.9205, 0.7168, 0.9497, 0.7166, 0.9536, 0.681, 0.9486, 0.6828, 0.945, 0.6744, 0.8308, 0.6774, 0.8375, 0.646, 0.8663, 0.6413, 0.8633, 0.2605, 0.06437, 0.2663, 0.05587, 0.2972, 0.1422, 0.2542, 0.1737, 0.2487, 0.23, 0.3116, 0.1927, 0.3377, 0.2335, 0.2673, 0.2742, 0.9537, 0.877, 0.9714, 0.8706, 0.9901, 0.9039, 0.9836, 0.9084, 0.9395, 0.8418, 0.9617, 0.8355, 0.9714, 0.8706, 0.9537, 0.877, 0.2542, 0.1737, 0.2972, 0.1422, 0.3116, 0.1927, 0.2487, 0.23, 0.6465, 0.9287, 0.6598, 0.9218, 0.681, 0.9486, 0.6715, 0.9655, 0.7218, 0.8315, 0.721, 0.8519, 0.6847, 0.8536, 0.6774, 0.8375, 0.6774, 0.8375, 0.6847, 0.8536, 0.6578, 0.8738, 0.646, 0.8663, 0.6715, 0.9655, 0.681, 0.9486, 0.7166, 0.9536, 0.7155, 0.9757, 0.646, 0.8663, 0.6578, 0.8738, 0.6598, 0.9218, 0.6465, 0.9287, 0.6413, 0.8633, 0.646, 0.8663, 0.6465, 0.9287, 0.6413, 0.9313, 0.6861, 0.8571, 0.6847, 0.8536, 0.721, 0.8519, 0.7208, 0.8556, 0.6413, 0.9313, 0.6465, 0.9287, 0.6715, 0.9655, 0.6674, 0.9725, 0.6674, 0.9725, 0.6715, 0.9655, 0.7155, 0.9757, 0.715, 0.9851, 0.6602, 0.8752, 0.6578, 0.8738, 0.6847, 0.8536, 0.6861, 0.8571, 0.7422, 0.3476, 0.6607, 0.3466, 0.6474, 0.2869, 0.7542, 0.2916, 0.7578, 0.4041, 0.7426, 0.4345, 0.7098, 0.4165, 0.7251, 0.3838, 0.7977, 0.4096, 0.7715, 0.452, 0.7426, 0.4345, 0.7578, 0.4041, 0.7251, 0.3838, 0.7098, 0.4165, 0.6587, 0.4065, 0.6635, 0.3803, 0.8444, 0.4837, 0.8248, 0.5028, 0.8042, 0.4813, 0.8323, 0.4465, 0.8715, 0.507, 0.8498, 0.5221, 0.8248, 0.5028, 0.8444, 0.4837, 0.8323, 0.4465, 0.8042, 0.4813, 0.7715, 0.452, 0.7977, 0.4096, 0.7986, 0.4878, 0.7761, 0.5204, 0.7366, 0.4913, 0.7677, 0.4603, 0.8448, 0.5275, 0.8191, 0.5514, 0.7987, 0.5374, 0.8191, 0.5079, 0.6473, 0.4469, 0.6961, 0.4632, 0.6896, 0.4845, 0.6329, 0.4658, 0.6329, 0.4658, 0.6896, 0.4845, 0.6784, 0.5073, 0.634, 0.4923, 0.8191, 0.5079, 0.7987, 0.5374, 0.7761, 0.5204, 0.7986, 0.4878, 0.7061, 0.4251, 0.6961, 0.4632, 0.6473, 0.4469, 0.6553, 0.4139, 0.7677, 0.4603, 0.7366, 0.4913, 0.7147, 0.4766, 0.7391, 0.4432, 0.7391, 0.4432, 0.7147, 0.4766, 0.6961, 0.4632, 0.7061, 0.4251, 0.3381, 0.5294, 0.3648, 0.546, 0.3584, 0.571, 0.3297, 0.5542, 0.4009, 0.5138, 0.3703, 0.5134, 0.3754, 0.4891, 0.402, 0.4882, 0.3971, 0.5483, 0.4327, 0.5492, 0.4328, 0.576, 0.3953, 0.574, 0.4348, 0.6102, 0.3914, 0.6081, 0.3936, 0.5779, 0.4328, 0.5829, 0.3914, 0.6081, 0.3482, 0.5983, 0.3569, 0.5737, 0.3936, 0.5779, 0.3442, 0.4139, 0.3708, 0.4144, 0.3604, 0.4532, 0.4545, 0.5076, 0.4306, 0.5154, 0.4265, 0.4902, 0.4495, 0.4868, 0.3455, 0.504, 0.3213, 0.4872, 0.3303, 0.4733, 0.3517, 0.4845, 0.539, 0.4537, 0.4814, 0.4928, 0.4737, 0.4782, 0.5259, 0.4415, 0.3758, 0.4806, 0.3517, 0.4845, 0.3604, 0.4532, 0.3303, 0.4733, 0.3442, 0.4139, 0.3604, 0.4532, 0.3887, 0.4307, 0.3868, 0.4557, 0.3604, 0.4532, 0.3648, 0.546, 0.3971, 0.5483, 0.3953, 0.574, 0.3584, 0.571, 0.4306, 0.5154, 0.4009, 0.5138, 0.402, 0.4882, 0.4265, 0.4902, 0.3604, 0.4532, 0.3868, 0.4557, 0.3758, 0.4806, 0.4135, 0.05164, 0.5213, 0.03105, 0.5258, 0.04237, 0.4242, 0.0612, 0.269, 0.6282, 0.2735, 0.5632, 0.3012, 0.5988, 0.4854, 0.6643, 0.4539, 0.6863, 0.4231, 0.6609, 0.4348, 0.6102, 0.472, 0.5945, 0.4449, 0.3044, 0.3784, 0.2368, 0.3904, 0.2316, 0.4476, 0.2949, 0.6216, 0.5001, 0.5266, 0.5975, 0.5146, 0.5658, 0.5872, 0.4917, 0.5716, 0.4831, 0.503, 0.5505, 0.5054, 0.5428, 0.5699, 0.4815, 0.3936, 0.5779, 0.3569, 0.5737, 0.3584, 0.571, 0.3953, 0.574, 0.4679, 0.567, 0.4328, 0.5829, 0.4328, 0.576, 0.4654, 0.5626, 0.3284, 0.5578, 0.3009, 0.5287, 0.3033, 0.5286, 0.3297, 0.5542, 0.4328, 0.5829, 0.3936, 0.5779, 0.3953, 0.574, 0.4328, 0.576, 0.5872, 0.4917, 0.5146, 0.5658, 0.503, 0.5505, 0.5716, 0.4831, 0.4606, 0.5349, 0.4925, 0.5092, 0.5054, 0.5428, 0.4654, 0.5626, 0.3174, 0.5757, 0.2933, 0.5429, 0.3009, 0.5287, 0.3284, 0.5578, 0.4925, 0.5092, 0.5557, 0.4649, 0.5699, 0.4815, 0.5054, 0.5428, 0.472, 0.5945, 0.4348, 0.6102, 0.4328, 0.5829, 0.4679, 0.567, 0.5146, 0.5658, 0.472, 0.5945, 0.4679, 0.567, 0.503, 0.5505, 0.4327, 0.5492, 0.4606, 0.5349, 0.4654, 0.5626, 0.4328, 0.576, 0.503, 0.5505, 0.4679, 0.567, 0.4654, 0.5626, 0.5054, 0.5428, 0.5266, 0.5975, 0.4854, 0.6643, 0.472, 0.5945, 0.5146, 0.5658, 0.4814, 0.4928, 0.4545, 0.5076, 0.4495, 0.4868, 0.4737, 0.4782, 0.3482, 0.5983, 0.3174, 0.5757, 0.3284, 0.5578, 0.3569, 0.5737, 0.3569, 0.5737, 0.3284, 0.5578, 0.3297, 0.5542, 0.3584, 0.571, 0.5159, 0.3621, 0.4449, 0.3044, 0.4476, 0.2949, 0.5164, 0.3498, 0.3703, 0.5134, 0.3455, 0.504, 0.3517, 0.4845, 0.3754, 0.4891, 0.3132, 0.5046, 0.3381, 0.5294, 0.3297, 0.5542, 0.3033, 0.5286, 0.3604, 0.4532, 0.3517, 0.4845, 0.3303, 0.4733, 0.3604, 0.4532, 0.3708, 0.4144, 0.3887, 0.4307, 0.2121, 0.5321, 0.1954, 0.5525, 0.1662, 0.5371, 0.1838, 0.5187, 0.165, 0.4925, 0.2137, 0.4554, 0.2276, 0.4784, 0.1838, 0.5187, 0.165, 0.4925, 0.1443, 0.5077, 0.1227, 0.4776, 0.1448, 0.4634, 0.09354, 0.4939, 0.1171, 0.4812, 0.142, 0.5112, 0.1181, 0.5288, 0.1181, 0.5288, 0.142, 0.5112, 0.1647, 0.5397, 0.1484, 0.5599, 0.2969, 0.4863, 0.2665, 0.4727, 0.2945, 0.4432, 0.142, 0.4333, 0.188, 0.415, 0.1986, 0.436, 0.1448, 0.4634, 0.2121, 0.5321, 0.2438, 0.4965, 0.2646, 0.5094, 0.2465, 0.5403, 0.1522, 0.3207, 0.1857, 0.3339, 0.1856, 0.3739, 0.1455, 0.395, 0.2346, 0.4736, 0.2665, 0.4727, 0.2438, 0.4965, 0.2646, 0.5094, 0.2665, 0.4727, 0.2969, 0.4863, 0.2712, 0.4364, 0.2665, 0.4727, 0.2505, 0.4511, 0.1838, 0.5187, 0.1662, 0.5371, 0.1443, 0.5077, 0.165, 0.4925, 0.1448, 0.4634, 0.1986, 0.436, 0.2137, 0.4554, 0.165, 0.4925, 0.2665, 0.4727, 0.2346, 0.4736, 0.2505, 0.4511, 0.02249, 0.5705, 0.09354, 0.4939, 0.1181, 0.5288, 0.05567, 0.605, 0.1615, 0.6439, 0.1836, 0.5741, 0.2243, 0.5776, 0.2171, 0.6057, 0.02249, 0.4816, 0.08688, 0.4551, 0.09354, 0.4939, 0.02249, 0.5705, 0.05567, 0.605, 0.1181, 0.5288, 0.1484, 0.5599, 0.1159, 0.6276, 0.08928, 0.2833, 0.1136, 0.3077, 0.08842, 0.4051, 0.05581, 0.4114, 0.1285, 0.3164, 0.1308, 0.317, 0.1121, 0.4011, 0.107, 0.4069, 0.142, 0.5112, 0.1443, 0.5077, 0.1662, 0.5371, 0.1647, 0.5397, 0.1116, 0.4442, 0.1166, 0.4439, 0.1227, 0.4776, 0.1171, 0.4812, 0.193, 0.5555, 0.1954, 0.5525, 0.2312, 0.5615, 0.2324, 0.5637, 0.1171, 0.4812, 0.1227, 0.4776, 0.1443, 0.5077, 0.142, 0.5112, 0.1136, 0.3077, 0.1285, 0.3164, 0.107, 0.4069, 0.08842, 0.4051, 0.142, 0.4333, 0.1166, 0.4439, 0.1121, 0.4011, 0.1455, 0.395, 0.1836, 0.5741, 0.193, 0.5555, 0.2324, 0.5637, 0.2243, 0.5776, 0.1455, 0.395, 0.1121, 0.4011, 0.1308, 0.317, 0.1522, 0.3207, 0.08688, 0.4551, 0.1116, 0.4442, 0.1171, 0.4812, 0.09354, 0.4939, 0.08842, 0.4051, 0.107, 0.4069, 0.1116, 0.4442, 0.08688, 0.4551, 0.1448, 0.4634, 0.1227, 0.4776, 0.1166, 0.4439, 0.142, 0.4333, 0.107, 0.4069, 0.1121, 0.4011, 0.1166, 0.4439, 0.1116, 0.4442, 0.05581, 0.4114, 0.08842, 0.4051, 0.08688, 0.4551, 0.02249, 0.4816, 0.1455, 0.395, 0.1856, 0.3739, 0.188, 0.415, 0.142, 0.4333, 0.1484, 0.5599, 0.1647, 0.5397, 0.193, 0.5555, 0.1836, 0.5741, 0.1647, 0.5397, 0.1662, 0.5371, 0.1954, 0.5525, 0.193, 0.5555, 0.1159, 0.6276, 0.1484, 0.5599, 0.1836, 0.5741, 0.1615, 0.6439, 0.1838, 0.5187, 0.2276, 0.4784, 0.2438, 0.4965, 0.2121, 0.5321, 0.2465, 0.5403, 0.2312, 0.5615, 0.1954, 0.5525, 0.2121, 0.5321, 0.2665, 0.4727, 0.2646, 0.5094, 0.2438, 0.4965, 0.2665, 0.4727, 0.2712, 0.4364, 0.2945, 0.4432, 0.1941, 0.7934, 0.2656, 0.7727, 0.2568, 0.8073, 0.2077, 0.8291, 0.1623, 0.7382, 0.2327, 0.7027, 0.2532, 0.723, 0.1905, 0.7566, 0.1737, 0.9035, 0.229, 0.8733, 0.2382, 0.8947, 0.1986, 0.9164, 0.1852, 0.657, 0.189, 0.6944, 0.1734, 0.6908, 0.1774, 0.661, 0.1058, 0.7702, 0.1623, 0.7382, 0.1905, 0.7566, 0.1211, 0.7934, 0.4353, 0.8723, 0.4918, 0.9022, 0.4667, 0.9155, 0.4263, 0.8941, 0.09707, 0.7496, 0.03735, 0.7783, 0.04914, 0.7379, 0.0852, 0.7318, 0.5024, 0.7342, 0.5601, 0.766, 0.5449, 0.7898, 0.4741, 0.7532, 0.229, 0.8733, 0.2739, 0.8387, 0.2843, 0.8627, 0.2382, 0.8947, 0.3308, 0.6572, 0.4304, 0.6997, 0.4103, 0.7206, 0.3315, 0.7066, 0.3322, 0.7535, 0.3992, 0.7706, 0.4114, 0.8097, 0.3326, 0.7808, 0.3332, 0.7981, 0.3896, 0.8391, 0.3326, 0.8351, 0.5601, 0.766, 0.6481, 0.8285, 0.6294, 0.8492, 0.5449, 0.7898, 0.5225, 0.8307, 0.6122, 0.8841, 0.5768, 0.9391, 0.5155, 0.8804, 0.4918, 0.9022, 0.5419, 0.971, 0.4937, 0.9848, 0.4667, 0.9155, 0.2327, 0.7027, 0.3308, 0.6572, 0.3315, 0.7066, 0.2532, 0.723, 0.2656, 0.7727, 0.3322, 0.7535, 0.3326, 0.7808, 0.2568, 0.8073, 0.2739, 0.8387, 0.3332, 0.7981, 0.3326, 0.8351, 0.01978, 0.8322, 0.1058, 0.7702, 0.1211, 0.7934, 0.03828, 0.8524, 0.05542, 0.8865, 0.1433, 0.8335, 0.1504, 0.8822, 0.09051, 0.9403, 0.1249, 0.9715, 0.1737, 0.9035, 0.1986, 0.9164, 0.1725, 0.9848, 0.4304, 0.6997, 0.5024, 0.7342, 0.4741, 0.7532, 0.4103, 0.7206, 0.3992, 0.7706, 0.4711, 0.7907, 0.4568, 0.8257, 0.4114, 0.8097, 0.3896, 0.8391, 0.4353, 0.8723, 0.4263, 0.8941, 0.3797, 0.8629, 0.2424, 0.9137, 0.2949, 0.8942, 0.3321, 0.9044, 0.2653, 0.9689, 0.4103, 0.7206, 0.4741, 0.7532, 0.4711, 0.7907, 0.3992, 0.7706, 0.459, 0.9836, 0.3996, 0.9692, 0.4223, 0.9133, 0.4481, 0.9275, 0.2653, 0.9689, 0.2067, 0.9834, 0.217, 0.928, 0.2424, 0.9137, 0.4223, 0.9133, 0.3996, 0.9692, 0.3321, 0.9044, 0.3694, 0.8942, 0.03828, 0.8524, 0.1211, 0.7934, 0.1433, 0.8335, 0.05542, 0.8865, 0.2532, 0.723, 0.3315, 0.7066, 0.3322, 0.7535, 0.2656, 0.7727, 0.5449, 0.7898, 0.6294, 0.8492, 0.6122, 0.8841, 0.5225, 0.8307, 0.3315, 0.7066, 0.4103, 0.7206, 0.3992, 0.7706, 0.3322, 0.7535, 0.4741, 0.7532, 0.5449, 0.7898, 0.5225, 0.8307, 0.4711, 0.7907, 0.1211, 0.7934, 0.1905, 0.7566, 0.1941, 0.7934, 0.1433, 0.8335, 0.1905, 0.7566, 0.2532, 0.723, 0.2656, 0.7727, 0.1941, 0.7934, 0.1504, 0.8822, 0.2077, 0.8291, 0.229, 0.8733, 0.1737, 0.9035, 0.4568, 0.8257, 0.5155, 0.8804, 0.4918, 0.9022, 0.4353, 0.8723, 0.2077, 0.8291, 0.2568, 0.8073, 0.2739, 0.8387, 0.229, 0.8733, 0.3326, 0.7808, 0.4114, 0.8097, 0.3332, 0.7981, 0.5155, 0.8804, 0.5768, 0.9391, 0.5419, 0.971, 0.4918, 0.9022, 0.2568, 0.8073, 0.3332, 0.7981, 0.2739, 0.8387, 0.09051, 0.9403, 0.1504, 0.8822, 0.1737, 0.9035, 0.1249, 0.9715, 0.4114, 0.8097, 0.4568, 0.8257, 0.4353, 0.8723, 0.3896, 0.8391, 0.3648, 0.546, 0.3381, 0.5294, 0.3455, 0.504, 0.3703, 0.5134, 0.4925, 0.5092, 0.4606, 0.5349, 0.4545, 0.5076, 0.4814, 0.4928, 0.4327, 0.5492, 0.3971, 0.5483, 0.4009, 0.5138, 0.4306, 0.5154, 0.5557, 0.4649, 0.4925, 0.5092, 0.4814, 0.4928, 0.539, 0.4537, 0.3381, 0.5294, 0.3132, 0.5046, 0.3213, 0.4872, 0.3455, 0.504, 0.4606, 0.5349, 0.4327, 0.5492, 0.4306, 0.5154, 0.4545, 0.5076, 0.3971, 0.5483, 0.3648, 0.546, 0.3703, 0.5134, 0.4009, 0.5138, 0.6911, 0.1039, 0.7818, 0.1028, 0.6905, 0.1507, 0.8545, 0.1026, 0.9463, 0.1175, 0.9398, 0.165, 0.8217, 0.03431, 0.8599, 0.03488, 0.804, 0.1035, 0.8233, 0.04164, 0.9203, 0.05381, 0.8304, 0.1109, 0.6664, 0.02421, 0.7215, 0.03189, 0.6811, 0.09247, 0.7863, 0.03666, 0.8233, 0.04164, 0.8304, 0.1109, 0.7215, 0.03189, 0.8217, 0.03431, 0.804, 0.1035, 0.9203, 0.05381, 0.9505, 0.1181, 0.8987, 0.1104, 0.731, 0.14, 0.8001, 0.1469, 0.7992, 0.1752, 0.7537, 0.1902, 0.7805, 0.1385, 0.8279, 0.1534, 0.8246, 0.1808, 0.788, 0.171, 0.8304, 0.1109, 0.8987, 0.1104, 0.8955, 0.1568, 0.8279, 0.1534, 0.804, 0.1035, 0.8545, 0.1026, 0.8503, 0.139, 0.8001, 0.1469, 0.8987, 0.1104, 0.9505, 0.1181, 0.9344, 0.1557, 0.8955, 0.1568, 0.7818, 0.1028, 0.8304, 0.1109, 0.8279, 0.1534, 0.7805, 0.1385, 0.7348, 0.09257, 0.804, 0.1035, 0.8001, 0.1469, 0.731, 0.14, 0.6811, 0.09247, 0.7348, 0.09257, 0.731, 0.14, 0.6917, 0.133, 0.3326, 0.8351, 0.3896, 0.8391, 0.3797, 0.8629, 0.3326, 0.8351, 0.2843, 0.8627, 0.2739, 0.8387, 0.3332, 0.7981, 0.4114, 0.8097, 0.3896, 0.8391, 0.3332, 0.7981, 0.2568, 0.8073, 0.3326, 0.7808, 0.7537, 0.1902, 0.7992, 0.1752, 0.7995, 0.2114, 0.7872, 0.2212, 0.788, 0.171, 0.8246, 0.1808, 0.819, 0.2157, 0.8082, 0.2177, 0.6917, 0.133, 0.731, 0.14, 0.7537, 0.1902, 0.7367, 0.1958, 0.8503, 0.139, 0.9398, 0.165, 0.8788, 0.2248, 0.8378, 0.1709, 0.6905, 0.1507, 0.7805, 0.1385, 0.788, 0.171, 0.7406, 0.2172, 0.8279, 0.1534, 0.8955, 0.1568, 0.8663, 0.2018, 0.8246, 0.1808, 0.8001, 0.1469, 0.8503, 0.139, 0.8378, 0.1709, 0.7992, 0.1752, 0.8955, 0.1568, 0.9344, 0.1557, 0.8819, 0.2097, 0.8663, 0.2018, 0.8225, 0.2368, 0.8082, 0.2177, 0.819, 0.2157, 0.8295, 0.2269, 0.8102, 0.2151, 0.7928, 0.2323, 0.7872, 0.2212, 0.7995, 0.2114, 0.7367, 0.1958, 0.7537, 0.1902, 0.7872, 0.2212, 0.7784, 0.2279, 0.8378, 0.1709, 0.8788, 0.2248, 0.8223, 0.2342, 0.8102, 0.2151, 0.7406, 0.2172, 0.788, 0.171, 0.8082, 0.2177, 0.7938, 0.2343, 0.8246, 0.1808, 0.8663, 0.2018, 0.8295, 0.2269, 0.819, 0.2157, 0.7992, 0.1752, 0.8378, 0.1709, 0.8102, 0.2151, 0.7995, 0.2114, 0.8663, 0.2018, 0.8819, 0.2097, 0.837, 0.2346, 0.8295, 0.2269, 0.5041, 0.2591, 0.5204, 0.3289, 0.4949, 0.2984, 0.4818, 0.2696, 0.599, 0.07641, 0.6379, 0.1303, 0.623, 0.1325, 0.5947, 0.08685, 0.3784, 0.2368, 0.3567, 0.1313, 0.3711, 0.1355, 0.3904, 0.2316, 0.8876, 0.9621, 0.847, 0.9352, 0.8863, 0.8989, 0.1607, 0.2412, 0.1951, 0.1996, 0.2061, 0.2489, 0.1951, 0.1996, 0.2487, 0.23, 0.2061, 0.2489, 0.2963, 0.3123, 0.2957, 0.3738, 0.259, 0.3396, 0.3312, 0.6249, 0.3012, 0.5988, 0.3174, 0.5757, 0.3482, 0.5983, 0.4231, 0.6609, 0.3759, 0.6533, 0.3914, 0.6081, 0.4348, 0.6102, 0.3759, 0.6533, 0.3312, 0.6249, 0.3482, 0.5983, 0.3914, 0.6081, 0.6379, 0.1303, 0.6548, 0.2195, 0.6372, 0.214, 0.623, 0.1325, 0.3567, 0.1313, 0.4135, 0.05164, 0.4242, 0.0612, 0.3711, 0.1355, 0.8137, 0.8109, 0.8496, 0.7961, 0.8646, 0.821, 0.3012, 0.5988, 0.2735, 0.5632, 0.2933, 0.5429, 0.3174, 0.5757, 0.6094, 0.2988, 0.5164, 0.3498, 0.5204, 0.3289, 0.6008, 0.2866, 0.623, 0.1325, 0.6372, 0.214, 0.6238, 0.2123, 0.6065, 0.139, 0.5947, 0.08685, 0.623, 0.1325, 0.6065, 0.139, 0.5775, 0.09956, 0.5258, 0.04237, 0.5947, 0.08685, 0.5775, 0.09956, 0.5275, 0.05562, 0.4476, 0.2949, 0.3904, 0.2316, 0.4263, 0.2115, 0.4703, 0.2758, 0.4694, 0.1937, 0.5041, 0.2591, 0.4818, 0.2696, 0.4367, 0.2086, 0.6372, 0.214, 0.6094, 0.2988, 0.6008, 0.2866, 0.6238, 0.2123, 0.4242, 0.0612, 0.5258, 0.04237, 0.5275, 0.05562, 0.4353, 0.07314, 0.6548, 0.2195, 0.6115, 0.3097, 0.6094, 0.2988, 0.6372, 0.214, 0.5338, 0.1627, 0.6065, 0.139, 0.6238, 0.2123, 0.5519, 0.2185, 0.5139, 0.1255, 0.5775, 0.09956, 0.6065, 0.139, 0.5338, 0.1627, 0.5139, 0.1255, 0.5338, 0.1627, 0.4694, 0.1937, 0.4412, 0.1372, 0.5338, 0.1627, 0.5519, 0.2185, 0.5041, 0.2591, 0.4694, 0.1937, 0.5519, 0.2185, 0.6008, 0.2866, 0.5204, 0.3289, 0.5041, 0.2591, 0.6238, 0.2123, 0.6008, 0.2866, 0.5519, 0.2185, 0.5139, 0.1255, 0.5275, 0.05562, 0.5775, 0.09956, 0.4412, 0.1372, 0.4353, 0.07314, 0.5139, 0.1255, 0.4353, 0.07314, 0.5275, 0.05562, 0.5139, 0.1255, 0.5204, 0.3289, 0.5164, 0.3498, 0.489, 0.3041, 0.4949, 0.2984, 0.4082, 0.1442, 0.4124, 0.1062, 0.4219, 0.1075, 0.4176, 0.1434, 0.489, 0.3041, 0.4703, 0.2758, 0.4818, 0.2696, 0.4949, 0.2984, 0.4703, 0.2758, 0.4263, 0.2115, 0.4367, 0.2086, 0.4818, 0.2696, 0.4263, 0.2115, 0.4082, 0.1442, 0.4176, 0.1434, 0.4367, 0.2086, 0.5164, 0.3498, 0.4476, 0.2949, 0.4703, 0.2758, 0.489, 0.3041, 0.4242, 0.0612, 0.4353, 0.07314, 0.4219, 0.1075, 0.4124, 0.1062, 0.4353, 0.07314, 0.4412, 0.1372, 0.4176, 0.1434, 0.4219, 0.1075, 0.3711, 0.1355, 0.4242, 0.0612, 0.4124, 0.1062, 0.4082, 0.1442, 0.4412, 0.1372, 0.4694, 0.1937, 0.4367, 0.2086, 0.4176, 0.1434, 0.3904, 0.2316, 0.3711, 0.1355, 0.4082, 0.1442, 0.4263, 0.2115, 0.1295, 0.6672, 0.1774, 0.661, 0.1734, 0.6908, 0.05873, 0.6914, 0.0852, 0.7318, 0.03874, 0.7138, 0.05664, 0.6828, 0.09795, 0.7226, 0.0852, 0.7318, 0.05873, 0.6914, 0.03735, 0.7783, 0.02584, 0.7044, 0.03874, 0.7138, 0.04914, 0.7379, 0.1281, 0.6516, 0.1852, 0.657, 0.1774, 0.661, 0.1295, 0.6672, 0.1254, 0.7338, 0.1082, 0.6698, 0.1295, 0.6672, 0.1483, 0.6986, 0.189, 0.6944, 0.1254, 0.7338, 0.1483, 0.6986, 0.1734, 0.6908, 0.02584, 0.7044, 0.05664, 0.6828, 0.05873, 0.6914, 0.03874, 0.7138, 0.1734, 0.6908, 0.1483, 0.6986, 0.1295, 0.6672, 0.03874, 0.7138, 0.0852, 0.7318, 0.04914, 0.7379, 0.8545, 0.1026, 0.9729, 0.05403, 0.9463, 0.1175, 0.7818, 0.1028, 0.6746, 0.03878, 0.7863, 0.03666, 0.6811, 0.09247, 0.7215, 0.03189, 0.7348, 0.09257, 0.9505, 0.1181, 0.9203, 0.05381, 0.9745, 0.05437, 0.804, 0.1035, 0.7348, 0.09257, 0.7215, 0.03189, 0.8304, 0.1109, 0.9203, 0.05381, 0.8987, 0.1104, 0.804, 0.1035, 0.8599, 0.03488, 0.8545, 0.1026, 0.8304, 0.1109, 0.7818, 0.1028, 0.7863, 0.03666, 0.9398, 0.165, 0.8503, 0.139, 0.8545, 0.1026, 0.6905, 0.1507, 0.7818, 0.1028, 0.7805, 0.1385])
me_cube_000.use_remesh_preserve_volume = False
me_cube_000.use_remesh_preserve_attributes = False
me_cube_000.use_mirror_x = True
me_cube_000.update()
arm_armature_001 = bpy.data.armatures.new('Armature.001')  # bones are not reproduced

# ---- objects
ob_armature = bpy.data.objects.new('Armature', arm_armature_001)
ob_sword_small = bpy.data.objects.new('Sword_Small', me_plane)
ob_sword_big = bpy.data.objects.new('Sword_Big', me_plane_002)
ob_stick_1 = bpy.data.objects.new('Stick_1', me_plane_001)
ob_mobster = bpy.data.objects.new('Mobster', me_cube_000)

# ---- transforms, parenting, visibility, modifiers, constraints
ob_armature.location = (3.422e-11, 0.0008682, 0.5283)
ob_armature.scale = (0.15, 0.15, 0.15)
ob_armature.hide_render = True
ob_armature.show_in_front = True
ob_armature.lineart.crease_threshold = 0.0
ob_sword_small.parent = ob_armature
ob_sword_small.matrix_parent_inverse = Matrix(((-0.3442, -0.9018, -0.2613, 0.7401), (0.7717, -0.1132, -0.6259, 3.323), (0.5348, -0.4171, 0.7348, -0.4085), (0.0, 0.0, 0.0, 1.0)))
ob_sword_small.location = (-2.967, -0.8023, 3.749)
ob_sword_small.scale = (1.0, 1.0, 1.0)
ob_sword_small.hide_render = True
ob_sword_small.lineart.crease_threshold = 0.0
ob_sword_big.parent = ob_armature
ob_sword_big.matrix_parent_inverse = Matrix(((-0.3442, -0.9018, -0.2613, 0.7401), (0.7717, -0.1132, -0.6259, 3.323), (0.5348, -0.4171, 0.7348, -0.4085), (0.0, 0.0, 0.0, 1.0)))
ob_sword_big.location = (-3.172, -1.0, 3.553)
ob_sword_big.scale = (1.121, 1.121, 1.121)
ob_sword_big.hide_render = True
ob_sword_big.lineart.crease_threshold = 0.0
ob_stick_1.parent = ob_armature
ob_stick_1.matrix_parent_inverse = Matrix(((-0.3442, -0.9018, -0.2613, 0.7401), (0.7717, -0.1132, -0.6259, 3.323), (0.5348, -0.4171, 0.7348, -0.4085), (0.0, 0.0, 0.0, 1.0)))
ob_stick_1.location = (-3.139, -3.236, 3.746)
ob_stick_1.hide_render = True
ob_stick_1.lineart.crease_threshold = 0.0
ob_mobster.parent = ob_armature
ob_mobster.matrix_parent_inverse = Matrix(((1.0, 0.0, 0.0, -3.422e-11), (0.0, 1.0, 0.0, -0.3709), (0.0, 0.0, 1.0, -3.516), (0.0, 0.0, 0.0, 1.0)))
ob_mobster.location = (0.0, 0.0, 0.0)
ob_mobster.lineart.crease_threshold = 0.0
ob_mobster.use_mesh_mirror_x = True
_vg = ob_mobster.vertex_groups.new(name='Belly')
for _i, _w in zip([0, 1, 4, 6, 7, 8, 9, 10, 12, 14, 15, 22, 25, 27, 28, 30, 31, 32, 33, 34, 35, 36, 37, 38, 39, 40, 41, 42, 43, 44, 45, 65, 66, 68, 69, 70, 71, 73, 74, 75, 76, 77, 78, 79, 80, 82, 84, 85, 101, 104, 106, 108, 109, 111, 112, 113, 114, 115, 116, 117, 118, 119, 120, 121, 122, 123, 124, 125, 126, 127, 128, 129, 130, 131, 132, 133, 134, 135, 155, 157, 158, 162, 166, 167, 169, 171, 173, 175, 180, 181, 182, 183, 185, 187, 190, 191, 201, 202, 207, 209, 211, 213, 219, 220, 221, 222, 224, 226, 229, 230, 239, 240, 264, 316, 317, 324, 326, 330, 331, 333, 334, 336, 340, 346, 347], [0.5751, 0.4076, 0.1091, 0.0751, 0.0, 0.0, 0.0, 0.0, 0.0, 0.03176, 0.0, 0.009223, 0.008275, 0.07739, 0.0, 0.3469, 0.4269, 0.1402, 0.329, 0.6189, 0.6668, 0.5593, 0.6227, 0.4181, 0.324, 0.3888, 0.2936, 0.3415, 0.3234, 0.4685, 0.329, 0.5751, 0.4076, 0.2691, 0.0, 0.1091, 0.6945, 0.2886, 0.0751, 0.0, 0.0, 0.0, 0.0, 0.0, 0.0, 0.0, 0.03176, 0.0, 0.009223, 0.008275, 0.07739, 0.1118, 0.0, 0.0, 0.3469, 0.3791, 0.4269, 0.1402, 0.329, 0.7753, 0.6189, 0.6668, 0.5593, 0.7425, 0.5618, 0.6227, 0.4181, 0.4268, 0.324, 0.3888, 0.2936, 0.7767, 0.3415, 0.3234, 0.4685, 0.7322, 0.286, 0.329, 0.009381, 0.0, 0.2691, 0.0, 0.009381, 0.0, 0.0, 0.0, 0.0, 0.0, 0.0, 0.0, 0.0, 0.0, 0.0, 0.0, 0.0, 0.0, 0.0, 0.0, 0.0, 0.0, 0.0, 0.0, 0.0, 0.0, 0.0, 0.0, 0.0, 0.0, 0.0, 0.0, 0.0, 0.0, 0.002826, 0.005426, 0.04151, 0.0, 0.04151, 0.005426, 0.0, 0.0, 0.0, 0.04151, 0.005426, 0.005426, 0.005426]): _vg.add([_i], _w, 'REPLACE')
_vg = ob_mobster.vertex_groups.new(name='Chest')
for _i, _w in zip([0, 1, 2, 3, 4, 5, 16, 17, 18, 19, 20, 27, 28, 29, 64, 65, 66, 67, 69, 70, 71, 72, 73, 86, 87, 88, 89, 90, 91, 92, 93, 94, 95, 96, 97, 98, 99, 106, 107, 108, 109, 110, 111, 154, 156, 157, 159, 160, 161, 163, 164, 165, 168, 195, 206, 216, 244, 245, 246, 247, 248, 249, 250, 251, 252, 253, 254, 255, 256, 257, 258, 259, 260, 261, 262, 263, 264, 265, 266, 267, 268, 269, 270, 271, 272, 280, 281, 282, 283, 284, 285, 286, 287, 288, 289, 290, 291, 292, 293, 294, 295, 296, 297, 298, 299, 300, 301, 302, 303, 304, 305, 306, 307, 308, 309, 310, 311, 313, 314, 315, 316, 317, 318, 319, 321, 322, 323, 325, 326, 328, 329, 330, 331, 332, 333, 335, 336, 338, 339, 340, 342, 343, 344, 345, 346, 347, 348, 349, 350, 351, 352, 353, 354, 355], [0.2617, 0.1233, 0.1339, 0.05105, 0.07517, 0.05105, 0.1068, 0.05105, 0.1068, 2.961e-05, 0.0003023, 0.2827, 0.2897, 0.1068, 0.119, 0.2617, 0.1233, 0.1339, 0.01584, 0.07517, 0.0781, 0.5287, 0.1177, 0.1068, 0.05105, 0.2257, 0.1591, 2.961e-05, 0.0003023, 0.0003023, 0.1591, 0.2257, 0.05105, 0.1068, 0.0003023, 0.05105, 0.1068, 0.2827, 0.1068, 0.5385, 0.2897, 0.1068, 0.4717, 0.07312, 0.1068, 0.02108, 0.1068, 2.961e-05, 0.1339, 0.1591, 0.1591, 0.1591, 0.2257, 0.2257, 0.07312, 0.2257, 0.05105, 0.0003023, 0.0003023, 0.0003023, 0.0003023, 0.0003023, 0.0003023, 0.05105, 0.05105, 0.05105, 0.1942, 0.05105, 0.0003023, 0.0003023, 0.05105, 0.1068, 0.1068, 0.1591, 0.2257, 0.119, 0.5186, 0.2257, 0.1591, 0.1068, 0.1068, 0.05105, 0.0003023, 0.0003023, 0.05105, 0.1068, 0.0003023, 0.1068, 0.1068, 0.1068, 0.0003023, 0.0003023, 0.0003023, 0.1068, 0.0003023, 0.1068, 0.1068, 0.1068, 0.0003023, 0.0003023, 0.0003023, 0.1068, 0.0003023, 0.1068, 0.1068, 0.1068, 0.0003023, 0.0003023, 0.0003023, 0.1068, 0.0003023, 0.1068, 0.1068, 0.1068, 0.0003023, 0.0003023, 0.0003023, 0.006607, 0.03543, 0.01025, 0.03083, 0.1855, 0.1339, 2.961e-05, 0.03543, 0.03543, 0.03543, 0.119, 0.1855, 0.006607, 0.01025, 0.03083, 0.02108, 0.03543, 0.01584, 0.119, 0.1855, 0.006607, 0.01025, 0.03083, 0.006607, 0.006607, 0.01025, 0.01025, 0.03083, 0.03083, 0.05105, 0.0003023, 0.0003023, 0.05105, 0.05105, 0.0003023, 0.0003023, 0.05105]): _vg.add([_i], _w, 'REPLACE')
_vg = ob_mobster.vertex_groups.new(name='Neck')
for _i, _w in zip([2, 3, 5, 16, 17, 19, 20, 27, 28, 64, 67, 68, 69, 72, 86, 87, 88, 89, 90, 91, 92, 93, 94, 95, 96, 97, 98, 99, 106, 108, 109, 111, 154, 155, 157, 158, 160, 161, 162, 163, 164, 165, 166, 167, 168, 182, 192, 195, 203, 206, 216, 221, 231, 241, 244, 245, 246, 247, 248, 249, 250, 251, 252, 253, 254, 255, 256, 257, 258, 261, 262, 263, 264, 265, 266, 269, 270, 271, 272, 281, 283, 284, 285, 286, 287, 289, 291, 292, 293, 294, 295, 297, 299, 300, 301, 302, 303, 305, 307, 308, 309, 310, 311, 318, 319, 324, 325, 331, 333, 334, 335, 348, 349, 350, 351, 352, 353, 354, 355], [0.1274, 0.2867, 0.2867, 0.0, 0.2867, 0.1596, 0.1082, 0.0, 0.0, 0.1591, 0.1274, 0.0, 0.0, 0.1551, 0.0, 0.2867, 0.3434, 0.03085, 0.1596, 0.1082, 0.1082, 0.03085, 0.3434, 0.2867, 0.0, 0.1082, 0.2867, 0.0, 0.0, 0.0, 0.0, 0.02724, 0.0, 0.0, 0.0, 0.0, 0.1596, 0.1274, 0.0, 0.03085, 0.03085, 0.03085, 0.0, 0.0, 0.3434, 0.0, 0.0, 0.3434, 0.0, 0.0, 0.3434, 0.0, 0.0, 0.0, 0.2867, 0.1082, 0.1082, 0.1082, 0.1082, 0.1082, 0.1082, 0.2867, 0.2867, 0.2867, 0.1957, 0.2867, 0.1082, 0.1082, 0.2867, 0.03085, 0.3434, 0.1591, 0.1329, 0.3434, 0.03085, 0.2867, 0.1082, 0.1082, 0.2867, 0.1082, 0.0, 0.0, 0.1082, 0.1082, 0.1082, 0.1082, 0.0, 0.0, 0.1082, 0.1082, 0.1082, 0.1082, 0.0, 0.0, 0.1082, 0.1082, 0.1082, 0.1082, 0.0, 0.0, 0.1082, 0.1082, 0.1082, 0.1274, 0.1596, 0.0, 0.1591, 0.0, 0.0, 0.0, 0.1591, 0.2867, 0.1082, 0.1082, 0.2867, 0.2867, 0.1082, 0.1082, 0.2867]): _vg.add([_i], _w, 'REPLACE')
_vg = ob_mobster.vertex_groups.new(name='Head')
for _i, _w in zip([1, 2, 16, 17, 18, 19, 20, 27, 28, 29, 64, 66, 67, 69, 72, 73, 86, 87, 88, 89, 90, 91, 92, 93, 94, 95, 96, 97, 98, 99, 106, 107, 108, 109, 110, 111, 154, 156, 157, 159, 160, 161, 163, 164, 165, 169, 174, 179, 185, 202, 206, 207, 212, 218, 224, 240, 245, 246, 247, 248, 249, 250, 254, 256, 257, 259, 260, 261, 263, 264, 266, 267, 268, 270, 271, 280, 281, 282, 283, 284, 285, 286, 287, 288, 289, 290, 291, 292, 293, 294, 295, 296, 297, 298, 299, 300, 301, 302, 303, 304, 305, 306, 307, 308, 309, 310, 311, 318, 319, 325, 331, 333, 335, 349, 350, 353, 354], [0.0, 0.0, 0.1083, 0.0, 0.1083, 0.0, 0.1004, 0.0, 0.0, 0.1083, 0.0, 0.0, 0.0, 0.0, 0.0, 0.0, 0.1083, 0.0, 0.0, 0.02187, 0.0, 0.1004, 0.1004, 0.02187, 0.0, 0.0, 0.1083, 0.1004, 0.0, 0.1083, 0.0, 0.1083, 0.0, 0.0, 0.1083, 0.0, 0.0, 0.1083, 0.0, 0.1083, 0.0, 0.0, 0.02187, 0.02187, 0.02187, 0.0, 0.0, 0.0, 0.0, 0.0, 0.0, 0.0, 0.0, 0.0, 0.0, 0.0, 0.1004, 0.1004, 0.1004, 0.1004, 0.1004, 0.1004, 0.01034, 0.1004, 0.1004, 0.1083, 0.1083, 0.02187, 0.0, 0.0, 0.02187, 0.1083, 0.1083, 0.1004, 0.1004, 0.1083, 0.1004, 0.1083, 0.1083, 0.1083, 0.1004, 0.1004, 0.1004, 0.1083, 0.1004, 0.1083, 0.1083, 0.1083, 0.1004, 0.1004, 0.1004, 0.1083, 0.1004, 0.1083, 0.1083, 0.1083, 0.1004, 0.1004, 0.1004, 0.1083, 0.1004, 0.1083, 0.1083, 0.1083, 0.1004, 0.1004, 0.1004, 0.0, 0.0, 0.0, 0.0, 0.0, 0.0, 0.1004, 0.1004, 0.1004, 0.1004]): _vg.add([_i], _w, 'REPLACE')
_vg = ob_mobster.vertex_groups.new(name='UpperArm.L')
for _i, _w in zip([0, 1, 2, 4, 8, 16, 17, 19, 20, 27, 28, 30, 31, 32, 33, 34, 35, 36, 37, 38, 39, 40, 41, 42, 43, 44, 45, 62, 64, 66, 68, 69, 71, 72, 73, 74, 77, 83, 86, 88, 89, 93, 94, 96, 97, 98, 99, 106, 108, 109, 111, 112, 113, 115, 116, 118, 119, 120, 121, 122, 124, 125, 127, 128, 129, 130, 131, 132, 133, 134, 154, 155, 158, 160, 161, 162, 167, 169, 170, 171, 172, 173, 174, 175, 176, 178, 180, 181, 182, 183, 184, 185, 186, 187, 188, 189, 190, 191, 192, 193, 194, 196, 197, 198, 199, 200, 201, 202, 203, 204, 205, 220, 221, 225, 230, 231, 239, 241, 242, 243, 263, 264, 273, 274, 275, 276, 277, 278, 279, 283, 284, 286, 291, 292, 294, 299, 300, 302, 307, 308, 310, 312, 313, 314, 315, 316, 317, 318, 319, 320, 321, 322, 323, 324, 325, 326, 327, 328, 329, 330, 331, 332, 333, 334, 335, 336, 337, 338, 339, 340, 341, 342, 343, 344, 345, 346, 347], [0.0, 0.0, 0.0, 0.0, 0.0, 0.0, 0.0, 0.0, 0.0, 0.0, 0.0, 0.0, 0.0, 0.0, 0.005917, 0.0, 0.0, 0.0, 0.0, 0.0, 0.0, 0.0, 0.007381, 0.0, 0.0, 0.0, 0.0, 0.0, 0.0, 0.0, 0.0, 0.0, 0.0, 0.0, 0.0, 0.0, 0.0, 0.0, 0.0, 0.0, 0.0, 0.0, 0.0, 0.0, 0.0, 0.0, 0.0, 0.0, 0.0, 0.0, 0.0, 0.0, 0.0, 0.0, 0.0, 0.0, 0.0, 0.0, 0.0, 0.0, 0.0, 0.0, 0.0, 0.0, 0.0, 0.0, 0.0, 0.0, 0.0, 0.0, 0.08783, 0.3507, 0.0, 0.0, 0.0, 0.8118, 0.0, 0.2605, 0.5479, 0.2206, 0.5085, 0.05582, 0.03725, 0.04812, 0.01877, 0.5095, 0.5212, 0.5433, 0.8774, 0.9051, 0.9177, 0.329, 0.6722, 0.294, 0.5905, 0.5881, 0.4344, 0.4604, 0.8225, 0.806, 0.8339, 0.3351, 0.03022, 0.7866, 0.5129, 0.708, 0.3928, 0.05198, 0.7827, 0.546, 0.7169, 0.0, 0.0, 0.0, 0.0, 0.0, 0.0, 0.0, 0.0, 0.0, 0.0, 0.0, 0.2926, 0.2636, 0.1343, 0.1581, 0.2548, 0.1827, 0.2224, 0.0, 0.0, 0.0, 0.0, 0.0, 0.0, 0.0, 0.0, 0.0, 0.0, 0.0, 0.0, 0.796, 0.6339, 0.5091, 0.4856, 0.2399, 0.04072, 0.0, 0.0, 0.796, 0.5091, 0.5091, 0.5091, 0.8118, 0.0, 0.04072, 0.796, 0.6339, 0.4856, 0.2399, 0.0288, 0.5091, 0.2939, 0.8118, 0.0, 0.04072, 0.796, 0.6339, 0.4856, 0.2399, 0.796, 0.6339, 0.6339, 0.4856, 0.4856, 0.2399, 0.2399]): _vg.add([_i], _w, 'REPLACE')
_vg = ob_mobster.vertex_groups.new(name='LowerArm.L')
for _i, _w in zip([0, 1, 4, 8, 9, 19, 27, 28, 30, 31, 32, 34, 35, 36, 37, 38, 39, 40, 42, 43, 44, 45, 154, 155, 158, 160, 162, 169, 170, 171, 172, 173, 174, 175, 176, 177, 178, 179, 180, 181, 182, 183, 184, 185, 186, 187, 188, 189, 190, 191, 192, 193, 194, 196, 197, 198, 199, 200, 201, 202, 203, 204, 205, 263, 273, 274, 275, 276, 277, 278, 279, 312, 313, 314, 315, 319, 320, 321, 322, 323, 324, 325, 327, 328, 329, 331, 332, 333, 334, 335, 337, 338, 339, 341, 342, 343, 344, 345], [0.0, 0.0, 0.0, 0.0, 0.0, 0.0, 0.0, 0.0, 0.0, 0.0, 0.0, 0.0, 0.0, 0.0, 0.0, 0.0, 0.0, 0.0, 0.0, 0.0, 0.0, 0.0, 0.0, 0.0, 0.0, 0.0, 0.0, 0.6914, 0.4459, 0.7437, 0.4859, 0.9355, 0.9551, 0.9439, 0.9644, 0.9951, 0.4893, 0.979, 0.09192, 0.05585, 0.1025, 0.09727, 0.07408, 0.4801, 0.3187, 0.6553, 0.4004, 0.4096, 0.3958, 0.1643, 0.1621, 0.1797, 0.1604, 0.6474, 0.9567, 0.03547, 0.4606, 0.2514, 0.5873, 0.944, 0.125, 0.4279, 0.2371, 0.0, 0.7005, 0.7252, 0.8438, 0.8135, 0.7342, 0.802, 0.7657, 0.06758, 0.05975, 0.05014, 0.03807, 0.0, 0.06758, 0.05014, 0.05014, 0.05014, 0.0, 0.0, 0.06758, 0.05975, 0.03807, 0.0, 0.05014, 0.0, 0.0, 0.0, 0.06758, 0.05975, 0.03807, 0.06758, 0.05975, 0.05975, 0.03807, 0.03807]): _vg.add([_i], _w, 'REPLACE')
_vg = ob_mobster.vertex_groups.new(name='UpperArm.R.001')
for _i, _w in zip([3, 5, 18, 29, 64, 65, 66, 67, 68, 69, 70, 71, 73, 86, 87, 90, 91, 92, 95, 96, 106, 107, 108, 109, 111, 114, 115, 116, 118, 119, 120, 123, 124, 126, 127, 128, 130, 131, 132, 135, 157, 166, 167, 206, 207, 208, 209, 210, 211, 212, 213, 214, 217, 219, 220, 221, 222, 223, 224, 225, 226, 227, 228, 229, 230, 231, 232, 233, 234, 235, 236, 237, 238, 239, 240, 241, 242, 243, 248, 249, 250, 251, 257, 258, 259, 268, 269, 270, 280, 281, 284, 285, 288, 289, 292, 293, 296, 297, 300, 301, 304, 305, 308, 309, 348, 350, 354, 355], [0.04522, 0.04522, 0.04472, 0.04472, 0.1157, 0.1797, 0.2007, 0.09423, 0.6178, 0.8958, 0.5564, 0.03498, 0.06122, 0.04472, 0.04522, 0.187, 0.09437, 0.09437, 0.04522, 0.04472, 0.1846, 0.04472, 0.02406, 0.2009, 0.04084, 0.03782, 0.06215, 0.005917, 0.07393, 0.1612, 0.06304, 0.1319, 0.006207, 0.05253, 0.07253, 0.01392, 0.05785, 0.1325, 0.0536, 0.1052, 0.9384, 0.8246, 0.8188, 0.8868, 0.2605, 0.5479, 0.2206, 0.5085, 0.05582, 0.03725, 0.04812, 0.01877, 0.5095, 0.5212, 0.5433, 0.8774, 0.8793, 0.9177, 0.329, 0.6722, 0.294, 0.5905, 0.5881, 0.4344, 0.4604, 0.8225, 0.8033, 0.8339, 0.3351, 0.03022, 0.776, 0.5129, 0.7078, 0.3928, 0.05198, 0.7827, 0.546, 0.7169, 0.09437, 0.09437, 0.09437, 0.04522, 0.09437, 0.04522, 0.04472, 0.04472, 0.04522, 0.09437, 0.04472, 0.09437, 0.04472, 0.09437, 0.04472, 0.09437, 0.04472, 0.09437, 0.04472, 0.09437, 0.04472, 0.09437, 0.04472, 0.09437, 0.04472, 0.09437, 0.04522, 0.09437, 0.09437, 0.04522]): _vg.add([_i], _w, 'REPLACE')
_vg = ob_mobster.vertex_groups.new(name='LowerArm.R.001')
for _i, _w in zip([65, 66, 68, 70, 115, 118, 119, 127, 131, 166, 167, 207, 208, 209, 210, 211, 212, 213, 214, 215, 217, 218, 219, 220, 221, 222, 223, 224, 225, 226, 227, 228, 229, 230, 231, 232, 233, 234, 235, 236, 237, 238, 239, 240, 241, 242, 243], [0.005822, 0.009442, 0.0, 0.0, 0.0, 0.0, 0.0, 0.0, 0.0, 0.004906, 0.0005728, 0.6964, 0.4459, 0.7437, 0.4859, 0.9355, 0.9551, 0.9439, 0.9644, 0.9951, 0.4893, 0.979, 0.1573, 0.0, 0.0, 0.0, 0.0, 0.6126, 0.3187, 0.6553, 0.4004, 0.4096, 0.4824, 0.4168, 0.1621, 0.1792, 0.1604, 0.6474, 0.9567, 0.0, 0.4606, 0.2514, 0.5873, 0.944, 0.0, 0.4279, 0.2428]): _vg.add([_i], _w, 'REPLACE')
_vg = ob_mobster.vertex_groups.new(name='UpperLeg.L')
for _i, _w in zip([6, 7, 8, 9, 10, 11, 12, 13, 14, 15, 21, 22, 23, 24, 25, 26, 30, 31, 32, 33, 34, 35, 36, 37, 38, 39, 40, 41, 42, 43, 44, 45, 47, 51, 54, 55, 57, 75, 78, 79, 84, 101, 112, 113, 117, 118, 121, 122, 124, 125, 129, 130, 133, 134, 169, 173, 175, 185, 191, 202, 276], [0.3974, 0.7019, 0.8877, 0.8359, 0.3302, 0.2697, 0.7561, 0.6743, 0.3184, 0.5282, 0.0, 0.0, 0.0, 0.0, 0.0, 0.0, 0.2963, 0.1656, 0.4079, 0.04329, 0.3948, 0.07704, 0.02033, 0.1859, 0.2906, 0.1049, 0.1331, 0.05576, 0.4266, 0.1169, 0.0, 0.1201, 0.01717, 0.01156, 0.0, 0.0, 0.0, 0.01282, 0.1293, 0.06738, 0.0, 0.0, 0.0, 0.3348, 0.0156, 0.0, 0.0, 0.1461, 0.0, 0.2902, 0.0, 0.0, 0.0, 0.09103, 0.02011, 6.61e-05, 0.0, 0.00931, 1.533e-05, 0.0, 0.01009]): _vg.add([_i], _w, 'REPLACE')
_vg = ob_mobster.vertex_groups.new(name='LowerLeg.L')
for _i, _w in zip([6, 7, 8, 9, 10, 11, 12, 13, 14, 15, 21, 22, 23, 24, 25, 26, 30, 31, 32, 33, 40, 41, 46, 47, 48, 49, 50, 51, 52, 53, 54, 55, 56, 57, 58, 59, 60, 61, 62, 63, 78, 79], [0.1176, 0.0846, 0.06168, 0.07186, 0.829, 0.7505, 0.283, 0.2947, 0.7546, 0.3027, 0.8376, 0.8202, 0.7541, 0.7568, 0.7404, 0.8785, 0.002681, 0.0005748, 0.01836, 0.03668, 0.01059, 0.02359, 0.223, 0.8651, 0.7295, 0.4509, 0.7366, 0.7992, 0.1487, 0.01375, 0.008387, 0.07796, 0.09174, 0.09586, 0.05894, 0.804, 0.4209, 0.2971, 0.5636, 0.7438, 0.06255, 0.04298]): _vg.add([_i], _w, 'REPLACE')
_vg = ob_mobster.vertex_groups.new(name='Foot.L')
for _i, _w in zip([10, 14, 21, 22, 24, 25, 26, 46, 47, 48, 49, 50, 51, 52, 53, 54, 55, 56, 57, 58, 59, 60, 61, 62, 63, 101], [0.005323, 0.008351, 0.0, 0.0, 0.02634, 0.0, 0.0, 0.06342, 0.0, 0.2098, 0.0, 0.1283, 0.1232, 0.8475, 0.9674, 0.9703, 0.9204, 0.9059, 0.902, 0.9398, 0.1507, 0.5732, 0.6945, 0.2163, 0.2355, 0.0]): _vg.add([_i], _w, 'REPLACE')
_vg = ob_mobster.vertex_groups.new(name='UpperLeg.R.001')
for _i, _w in zip([7, 30, 38, 42, 74, 75, 76, 77, 78, 79, 80, 81, 82, 83, 84, 85, 100, 101, 102, 103, 104, 105, 112, 113, 114, 115, 116, 117, 124, 125, 126, 127, 128, 129, 130, 131, 132, 133, 134, 135, 137, 141], [0.01282, 0.03463, 0.03608, 0.04152, 0.6284, 0.7694, 0.885, 0.8364, 0.08546, 0.1792, 0.1287, 0.2165, 0.6989, 0.6743, 0.09468, 0.5913, 0.03506, 0.03603, 0.2285, 0.1984, 0.1988, 0.07239, 0.7594, 0.1971, 0.8708, 0.7899, 0.5437, 0.09799, 0.7496, 0.197, 0.8624, 0.7775, 0.5132, 0.09586, 0.6809, 0.6891, 0.3147, 0.07334, 0.1864, 0.794, 0.01717, 0.01156]): _vg.add([_i], _w, 'REPLACE')
_vg = ob_mobster.vertex_groups.new(name='LowerLeg.R.001')
for _i, _w in zip([74, 75, 76, 77, 78, 79, 80, 81, 82, 83, 84, 85, 100, 101, 102, 103, 104, 105, 112, 114, 115, 116, 127, 128, 136, 137, 138, 139, 140, 141, 142, 143, 144, 145, 146, 147, 148, 149, 150, 151, 152, 153], [0.1176, 0.0846, 0.06168, 0.07186, 0.06255, 0.04298, 0.829, 0.7505, 0.283, 0.2947, 0.7546, 0.3027, 0.8376, 0.8202, 0.7541, 0.7568, 0.7404, 0.8785, 0.002681, 0.0005748, 0.01836, 0.03668, 0.01059, 0.02359, 0.223, 0.8651, 0.7295, 0.4509, 0.7366, 0.7992, 0.1487, 0.01375, 0.008387, 0.07796, 0.09174, 0.09586, 0.05894, 0.804, 0.4209, 0.2971, 0.5636, 0.7438]): _vg.add([_i], _w, 'REPLACE')
_vg = ob_mobster.vertex_groups.new(name='Foot.R.001')
for _i, _w in zip([31, 32, 39, 40, 42, 43, 45, 80, 84, 100, 101, 103, 105, 136, 137, 138, 139, 140, 141, 142, 143, 144, 145, 146, 147, 148, 149, 150, 151, 152, 153], [0.0, 0.0, 0.0, 0.0, 0.0, 0.0, 0.0, 0.005323, 0.008351, 0.1147, 0.09644, 0.02634, 0.03029, 0.771, 0.1001, 0.2615, 0.5385, 0.2397, 0.1641, 0.8475, 0.9674, 0.9703, 0.9204, 0.9059, 0.902, 0.9398, 0.1776, 0.573, 0.696, 0.4255, 0.2354]): _vg.add([_i], _w, 'REPLACE')
_vg = ob_mobster.vertex_groups.new(name='Foot.L.001')
for _i, _w in zip([114, 115, 126, 127, 130, 131, 135], [0.0, 0.0, 0.0, 0.0, 0.0, 0.0, 0.0]): _vg.add([_i], _w, 'REPLACE')
_vg = ob_mobster.vertex_groups.new(name='UpperArm.R')
for _i, _w in zip([1, 6, 9, 13, 16, 27, 28, 30, 32, 33, 34, 35, 36, 38, 40, 41, 42, 43, 44, 64, 65, 66, 67, 68, 69, 70, 71, 72, 73, 76, 86, 87, 88, 89, 90, 91, 92, 93, 94, 95, 96, 99, 106, 108, 109, 111, 112, 113, 114, 115, 118, 119, 120, 121, 122, 123, 124, 125, 126, 127, 128, 129, 130, 131, 132, 133, 134, 135, 152, 157, 158, 162, 166, 167, 181, 182, 186, 191, 192, 201, 203, 204, 205, 206, 222, 232, 236, 238, 263, 264, 283, 284, 285, 291, 292, 293, 299, 300, 301, 307, 308, 309, 324, 325, 333, 334, 335], [0.0, 0.0, 0.0, 0.0, 0.0, 0.0, 0.0, 0.0, 0.0, 0.0, 0.0, 0.0, 0.0, 0.0, 0.0, 0.0, 0.0, 0.0, 0.0, 0.0, 0.0, 0.0, 0.0, 0.0, 0.2939, 0.0, 0.0, 0.0, 0.0, 0.0, 0.0, 0.0, 0.0, 0.0, 0.0, 0.0, 0.0, 0.0, 0.0, 0.0, 0.0, 0.0, 0.0, 0.0, 0.0, 0.0, 0.0, 0.0, 0.0, 0.0, 0.0, 0.0, 0.0, 0.0, 0.0, 0.0, 0.0, 0.0, 0.0, 0.0, 0.007381, 0.0, 0.0, 0.0, 0.0, 0.0, 0.0, 0.0, 0.0, 0.0288, 0.0, 0.0, 0.3507, 0.8118, 0.0, 0.0, 0.0, 0.0, 0.0, 0.0, 0.0, 0.0, 0.0, 0.08783, 0.9051, 0.806, 0.7866, 0.708, 0.0, 0.0, 0.0, 0.0, 0.0, 0.0, 0.0, 0.0, 0.0, 0.0, 0.0, 0.0, 0.0, 0.0, 0.0, 0.0, 0.0, 0.0, 0.0]): _vg.add([_i], _w, 'REPLACE')
_vg = ob_mobster.vertex_groups.new(name='LowerArm.R')
for _i, _w in zip([64, 65, 66, 68, 69, 70, 76, 77, 90, 106, 109, 112, 114, 115, 118, 119, 120, 123, 124, 126, 127, 130, 131, 132, 135, 157, 166, 167, 206, 207, 219, 220, 224, 229, 230, 236, 241, 243], [0.0, 0.0, 0.0, 0.0, 0.0, 0.0, 0.0, 0.0, 0.0, 0.0, 0.0, 0.0, 0.0, 0.0, 0.0, 0.0, 0.0, 0.0, 0.0, 0.0, 0.0, 0.0, 0.0, 0.0, 0.0, 0.0, 0.0, 0.0, 0.0, 0.6914, 0.09192, 0.05585, 0.4801, 0.3958, 0.1643, 0.03547, 0.125, 0.2371]): _vg.add([_i], _w, 'REPLACE')
_vg = ob_mobster.vertex_groups.new(name='UpperLeg.R')
for _i, _w in zip([14, 22, 30, 34, 38, 42, 74, 75, 76, 77, 78, 79, 80, 81, 82, 84, 85, 100, 101, 102, 103, 104, 105, 112, 113, 114, 115, 116, 117, 118, 119, 120, 121, 122, 123, 124, 125, 126, 127, 128, 129, 130, 131, 132, 133, 134, 135, 144, 145, 147, 207, 211, 213, 224, 230, 240], [0.0, 0.0, 0.0, 0.0, 0.0, 0.0, 0.3974, 0.7019, 0.8877, 0.8359, 0.1293, 0.06738, 0.3302, 0.2697, 0.7561, 0.3184, 0.5282, 0.0, 0.0, 0.0, 0.0, 0.0, 0.0, 0.2963, 0.3348, 0.1656, 0.4079, 0.04329, 0.0156, 0.3948, 0.07704, 0.02033, 0.0, 0.1461, 0.1859, 0.2906, 0.2902, 0.1049, 0.1331, 0.05576, 0.0, 0.4266, 0.1169, 0.0, 0.0, 0.09103, 0.1201, 0.0, 0.0, 0.0, 0.02011, 6.61e-05, 0.0, 0.00931, 1.533e-05, 0.0]): _vg.add([_i], _w, 'REPLACE')
_vg = ob_mobster.vertex_groups.new(name='LowerArm.L.001')
for _i, _w in zip([4, 32, 34, 35, 40, 43, 158, 180, 181, 182, 183, 184, 190, 191, 193, 198, 203, 205], [0.0, 0.0, 0.0, 0.0, 0.0, 0.0, 0.0, 0.1573, 0.0, 0.0, 0.0, 0.0, 0.4824, 0.4168, 0.1792, 0.0, 0.0, 0.2428]): _vg.add([_i], _w, 'REPLACE')
_vg = ob_mobster.vertex_groups.new(name='Foot.R')
for _i, _w in zip([22, 100, 101, 104, 105, 136, 137, 138, 139, 140, 141, 149, 150, 151, 152, 153], [0.0, 0.0, 0.0, 0.0, 0.0, 0.06342, 0.0, 0.2098, 0.0, 0.1283, 0.1232, 0.1507, 0.5732, 0.6945, 0.2163, 0.2355]): _vg.add([_i], _w, 'REPLACE')
_vg = ob_mobster.vertex_groups.new(name='UArm.L')
for _i, _w in zip([0, 1, 2, 4, 6, 7, 8, 9, 16, 17, 19, 20, 27, 28, 30, 31, 32, 33, 34, 35, 36, 37, 38, 39, 40, 41, 42, 43, 44, 45, 64, 65, 66, 67, 68, 70, 71, 72, 73, 74, 78, 86, 87, 88, 89, 90, 91, 92, 93, 94, 95, 96, 97, 98, 99, 106, 108, 109, 111, 113, 115, 116, 117, 118, 119, 120, 121, 122, 123, 125, 127, 128, 129, 130, 131, 132, 134, 135, 154, 155, 158, 160, 161, 162, 166, 169, 170, 171, 172, 173, 175, 178, 180, 181, 182, 183, 184, 185, 186, 187, 188, 189, 190, 191, 192, 193, 194, 196, 198, 199, 200, 201, 203, 204, 205, 219, 220, 222, 226, 229, 230, 234, 236, 237, 238, 263, 264, 273, 274, 275, 276, 277, 278, 279, 283, 284, 285, 286, 291, 292, 293, 294, 299, 300, 301, 302, 307, 308, 309, 310, 312, 313, 314, 315, 316, 317, 318, 319, 320, 321, 322, 323, 324, 325, 326, 327, 328, 329, 330, 331, 332, 333, 334, 335, 336, 337, 338, 339, 340, 341, 342, 343, 344, 345, 346, 347], [0.0318, 0.0, 0.03762, 0.0, 0.0, 0.0, 0.0, 0.0, 0.0, 0.0, 0.06376, 0.0, 0.0, 0.03778, 0.0, 0.0, 0.0, 0.0, 0.0, 0.0, 0.0, 0.0, 0.0, 0.0, 0.0, 0.0, 0.0, 0.0, 0.0, 0.0, 0.0, 0.0, 0.0, 0.0, 0.0, 0.0, 0.0, 0.0, 0.0, 0.0, 0.0, 0.0, 0.0, 0.0, 0.0, 0.0, 0.0, 0.0, 0.0, 0.0, 0.0, 0.0, 0.0, 0.0, 0.0, 0.0, 0.0, 0.0, 0.00142, 0.0, 0.0, 0.0, 0.0, 0.0, 0.0, 0.0, 0.0, 0.0, 0.0, 0.0, 0.0, 0.0, 0.0, 0.0, 0.0, 0.0, 0.0, 0.0, 0.2048, 0.5793, 0.0, 0.06376, 0.03762, 0.2216, 0.0, 0.07322, 0.1, 0.04642, 0.09066, 0.0, 0.0, 0.06764, 0.01246, 0.08821, 0.4024, 0.4659, 0.4494, 0.07714, 0.1519, 0.0675, 0.1614, 0.1252, 0.1064, 0.115, 0.2844, 0.3812, 0.2793, 0.05279, 0.1826, 0.0785, 0.1374, 0.08124, 0.2294, 0.1118, 0.1806, 0.0, 0.0, 0.0, 0.0, 0.0, 0.0, 0.0, 0.0, 0.0, 0.0, 0.03555, 0.0, 0.05001, 0.04533, 0.02321, 0.03661, 0.03382, 0.0264, 0.04062, 0.0, 0.0, 0.0, 0.0, 0.0, 0.0, 0.0, 0.0, 0.0, 0.0, 0.0, 0.0, 0.0, 0.0, 0.0, 0.0, 0.2258, 0.2903, 0.3394, 0.3048, 0.4214, 0.09495, 0.03762, 0.06376, 0.2258, 0.3394, 0.3394, 0.3394, 0.2216, 0.03555, 0.09495, 0.2258, 0.2903, 0.3048, 0.4214, 0.1519, 0.3394, 0.1337, 0.2216, 0.03555, 0.09495, 0.2258, 0.2903, 0.3048, 0.4214, 0.2258, 0.2903, 0.2903, 0.3048, 0.3048, 0.4214, 0.4214]): _vg.add([_i], _w, 'REPLACE')
_vg = ob_mobster.vertex_groups.new(name='LArm.L')
for _i, _w in zip([0, 1, 4, 8, 16, 19, 20, 27, 28, 30, 31, 32, 33, 34, 35, 36, 37, 38, 39, 40, 41, 42, 43, 44, 45, 65, 70, 71, 73, 97, 99, 113, 117, 118, 121, 122, 125, 129, 133, 134, 154, 155, 158, 160, 162, 169, 170, 171, 172, 173, 174, 175, 176, 177, 178, 179, 180, 181, 182, 183, 184, 185, 186, 187, 188, 189, 190, 191, 192, 193, 194, 196, 197, 198, 199, 200, 201, 202, 203, 204, 205, 263, 273, 274, 275, 276, 277, 278, 279, 283, 286, 291, 294, 299, 302, 307, 310, 312, 313, 314, 315, 319, 320, 321, 322, 323, 324, 325, 327, 328, 329, 331, 332, 333, 334, 335, 337, 338, 339, 341, 342, 343, 344, 345], [0.0, 0.0, 0.0, 0.0, 0.0, 0.0, 0.0, 0.0, 0.0, 0.0, 0.0, 0.0, 0.0, 0.0, 0.0, 0.0, 0.0, 0.0, 0.0, 0.0, 0.0, 0.0, 0.0, 0.0, 0.0, 0.0, 0.0, 0.0, 0.0, 0.0, 0.0, 0.0, 0.0, 0.0, 0.0, 0.0, 0.0, 0.0, 0.0, 0.0, 0.0, 0.0, 0.0, 0.0, 0.0, 0.8871, 0.8928, 0.9261, 0.9046, 0.9804, 0.9906, 0.985, 0.9916, 0.9966, 0.9303, 0.9952, 0.7021, 0.3696, 0.1806, 0.2922, 0.2886, 0.7853, 0.8397, 0.8226, 0.8329, 0.8725, 0.8285, 0.4117, 0.6139, 0.5879, 0.6288, 0.9359, 0.9897, 0.4685, 0.9041, 0.8225, 0.8959, 0.9865, 0.3614, 0.7909, 0.5208, 0.0, 0.9417, 0.9481, 0.9556, 0.9337, 0.9627, 0.9628, 0.9412, 0.0, 0.0, 0.0, 0.0, 0.0, 0.0, 0.0, 0.0, 0.1953, 0.1052, 0.1506, 0.1483, 0.0, 0.1953, 0.1506, 0.1506, 0.1506, 0.0, 0.0, 0.1953, 0.1052, 0.1483, 0.0, 0.1506, 0.0, 0.0, 0.0, 0.1953, 0.1052, 0.1483, 0.1953, 0.1052, 0.1052, 0.1483, 0.1483]): _vg.add([_i], _w, 'REPLACE')
_vg = ob_mobster.vertex_groups.new(name='UArm.R')
for _i, _w in zip([0, 1, 2, 4, 6, 16, 17, 19, 20, 27, 28, 32, 33, 34, 35, 36, 37, 40, 41, 42, 43, 44, 45, 64, 65, 66, 67, 68, 69, 70, 71, 72, 73, 74, 75, 76, 77, 78, 86, 87, 88, 89, 90, 91, 92, 93, 94, 95, 96, 97, 98, 99, 106, 108, 109, 111, 112, 113, 114, 115, 116, 117, 118, 119, 120, 121, 122, 123, 124, 125, 126, 127, 128, 129, 130, 131, 132, 134, 135, 155, 157, 158, 160, 161, 166, 167, 180, 181, 183, 187, 190, 191, 196, 198, 199, 200, 206, 207, 208, 209, 210, 211, 213, 217, 219, 220, 221, 222, 223, 224, 225, 226, 227, 228, 229, 230, 231, 232, 233, 234, 236, 237, 238, 239, 241, 242, 243, 263, 264, 283, 284, 285, 286, 291, 292, 293, 294, 299, 300, 301, 302, 307, 308, 309, 310, 318, 319, 325, 335], [0.0, 0.0, 0.0, 0.0, 0.0, 0.0, 0.0, 0.0, 0.0, 0.0, 0.0, 0.0, 0.0, 0.0, 0.0, 0.0, 0.0, 0.0, 0.0, 0.0, 0.0, 0.0, 0.0, 0.03555, 0.0318, 0.0, 0.03762, 0.0, 0.1337, 0.0, 0.0, 0.0, 0.0, 0.0, 0.0, 0.0, 0.0, 0.0, 0.0, 0.0, 0.0, 0.0, 0.06376, 0.0, 0.0, 0.0, 0.0, 0.0, 0.0, 0.0, 0.0, 0.0, 0.0, 0.0, 0.03778, 0.00142, 0.0, 0.0, 0.0, 0.0, 0.0, 0.0, 0.0, 0.0, 0.0, 0.0, 0.0, 0.0, 0.0, 0.0, 0.0, 0.0, 0.0, 0.0, 0.0, 0.0, 0.0, 0.0, 0.0, 0.0, 0.1519, 0.0, 0.0, 0.0, 0.5793, 0.2216, 0.0, 0.0, 0.0, 0.0, 0.0, 0.0, 0.0, 0.0, 0.0, 0.0, 0.2048, 0.07322, 0.1, 0.04642, 0.09066, 0.0, 0.0, 0.06764, 0.01246, 0.08821, 0.4024, 0.4659, 0.4494, 0.07714, 0.1519, 0.0675, 0.1614, 0.1252, 0.1064, 0.115, 0.2844, 0.3812, 0.2793, 0.05279, 0.1826, 0.0785, 0.1374, 0.08124, 0.2294, 0.1118, 0.1806, 0.0, 0.0, 0.0, 0.0, 0.0, 0.0, 0.0, 0.0, 0.0, 0.0, 0.0, 0.0, 0.0, 0.0, 0.0, 0.0, 0.0, 0.0, 0.0, 0.0, 0.0, 0.0]): _vg.add([_i], _w, 'REPLACE')
_vg = ob_mobster.vertex_groups.new(name='LArm.R')
for _i, _w in zip([0, 4, 34, 64, 65, 66, 68, 69, 70, 71, 73, 76, 86, 90, 91, 92, 96, 106, 109, 112, 113, 114, 115, 116, 117, 118, 119, 120, 121, 122, 123, 124, 125, 126, 127, 128, 129, 130, 131, 132, 133, 134, 135, 157, 166, 167, 206, 207, 208, 209, 210, 211, 212, 213, 214, 215, 217, 218, 219, 220, 221, 222, 223, 224, 225, 226, 227, 228, 229, 230, 231, 232, 233, 234, 235, 236, 237, 238, 239, 240, 241, 242, 243, 284, 285, 292, 293, 300, 301, 308, 309], [0.0, 0.0, 0.0, 0.0, 0.0, 0.0, 0.0, 0.0, 0.0, 0.0, 0.0, 0.0, 0.0, 0.0, 0.0, 0.0, 0.0, 0.0, 0.0, 0.0, 0.0, 0.0, 0.0, 0.0, 0.0, 0.0, 0.0, 0.0, 0.0, 0.0, 0.0, 0.0, 0.0, 0.0, 0.0, 0.0, 0.0, 0.0, 0.0, 0.0, 0.0, 0.0, 0.0, 0.0, 0.0, 0.0, 0.0, 0.8871, 0.8928, 0.9261, 0.9046, 0.9804, 0.9906, 0.985, 0.9916, 0.9966, 0.9303, 0.9952, 0.7021, 0.3696, 0.1806, 0.2922, 0.2886, 0.7853, 0.8397, 0.8226, 0.8329, 0.8725, 0.8285, 0.4117, 0.6139, 0.5879, 0.6288, 0.9359, 0.9897, 0.4685, 0.9041, 0.8225, 0.8959, 0.9865, 0.3614, 0.7909, 0.5208, 0.0, 0.0, 0.0, 0.0, 0.0, 0.0, 0.0, 0.0]): _vg.add([_i], _w, 'REPLACE')
_vg = ob_mobster.vertex_groups.new(name='ULeg.L')
for _i, _w in zip([0, 1, 4, 6, 7, 8, 9, 10, 11, 12, 13, 14, 15, 21, 22, 23, 24, 25, 26, 28, 30, 31, 32, 33, 34, 35, 36, 37, 38, 39, 40, 41, 42, 43, 44, 45, 46, 47, 48, 49, 50, 51, 52, 59, 60, 61, 62, 63, 66, 68, 73, 74, 75, 76, 78, 79, 109, 111, 112, 113, 114, 116, 117, 118, 120, 121, 122, 123, 124, 125, 126, 128, 129, 130, 132, 133, 134, 135, 136, 138, 139, 141, 142, 149, 150, 151, 152, 153, 158, 162, 167, 169, 171, 173, 180, 181, 185, 187, 190, 191, 196, 199, 201, 203, 204, 205, 207, 208, 209, 211, 213, 219, 220, 221, 224, 225, 226, 229, 230, 231, 241, 242, 243, 324, 334], [0.0, 0.0, 0.0, 0.6041, 0.6185, 0.5621, 0.6427, 0.8296, 0.8705, 0.9389, 0.8478, 0.6675, 0.739, 0.1772, 0.2368, 0.3582, 0.3196, 0.2931, 0.289, 0.0, 0.01049, 0.0, 0.0, 0.0, 0.0, 0.0, 0.0, 0.0, 0.0, 0.0, 0.0, 0.0, 0.0, 0.0, 0.009604, 0.0, 0.0, 0.0, 0.0, 0.0, 0.0, 0.0, 0.0, 0.0, 0.0, 0.0, 0.0, 0.0, 0.0, 0.0, 0.0, 0.002747, 0.0, 0.0, 0.1135, 0.3389, 0.0, 0.0, 0.0, 0.0, 0.0, 0.0, 0.0, 0.0, 0.0, 0.0, 0.0, 0.0, 0.0, 0.0, 0.0, 0.0, 0.0, 0.0, 0.0, 0.0, 0.0, 0.0, 0.0, 0.0, 0.0, 0.0, 0.0, 0.0, 0.0, 0.0, 0.0, 0.0, 0.0, 0.0, 0.0, 0.0, 0.0, 0.0, 0.0, 0.0, 0.0, 0.0, 0.0, 0.0, 0.0, 0.0, 0.0, 0.0, 0.0, 0.0, 0.0, 0.0, 0.0, 0.0, 0.0, 0.0, 0.0, 0.0, 0.0, 0.0, 0.0, 0.0, 0.0, 0.0, 0.0, 0.0, 0.0, 0.0, 0.0]): _vg.add([_i], _w, 'REPLACE')
_vg = ob_mobster.vertex_groups.new(name='LLeg.L')
for _i, _w in zip([6, 7, 9, 10, 11, 12, 13, 14, 15, 21, 22, 23, 24, 25, 26, 30, 31, 32, 33, 35, 36, 38, 39, 40, 41, 43, 44, 45, 46, 47, 48, 49, 50, 51, 52, 53, 54, 55, 56, 57, 58, 59, 60, 61, 62, 63, 75, 76, 79, 85, 104, 105, 112, 114, 116, 118, 120, 121, 122, 124, 128, 130, 132, 133, 134, 171, 197], [0.01213, 0.01538, 0.02119, 0.0, 0.0, 0.0, 0.0, 0.0, 0.0, 0.8195, 0.7272, 0.2646, 0.6747, 0.6683, 0.6996, 0.0, 0.0, 0.0, 0.0, 0.0, 0.0, 0.0, 0.0, 0.0, 0.0, 0.0, 0.0, 0.0, 0.981, 0.889, 0.9684, 0.9539, 0.947, 0.9357, 0.9895, 0.9984, 0.9977, 0.9954, 0.9942, 0.9918, 0.9958, 0.938, 0.9789, 0.9735, 0.9678, 0.9612, 0.0, 0.0, 0.0, 0.0, 0.0, 0.0, 0.0, 0.0, 0.0, 0.0, 0.0, 0.0, 0.0, 0.0, 0.0, 0.0, 0.0, 0.0, 0.0, 0.0, 0.0]): _vg.add([_i], _w, 'REPLACE')
_vg = ob_mobster.vertex_groups.new(name='ULeg.R')
for _i, _w in zip([1, 6, 7, 8, 28, 30, 31, 33, 34, 36, 37, 38, 39, 41, 42, 44, 45, 46, 48, 49, 51, 52, 59, 60, 61, 62, 63, 65, 66, 68, 70, 73, 74, 75, 76, 77, 78, 79, 80, 81, 82, 83, 84, 85, 100, 101, 102, 103, 104, 105, 109, 111, 112, 113, 114, 115, 116, 117, 118, 119, 120, 121, 122, 123, 124, 125, 126, 127, 128, 129, 130, 131, 132, 133, 134, 135, 136, 137, 138, 139, 140, 141, 142, 149, 150, 151, 152, 153, 158, 162, 167, 169, 170, 171, 173, 175, 180, 181, 182, 185, 186, 187, 190, 191, 192, 203, 204, 205, 207, 209, 211, 219, 220, 224, 226, 229, 230, 234, 237, 239, 241, 242, 243, 324, 334], [0.0, 0.002747, 0.0, 0.0, 0.0, 0.0, 0.0, 0.0, 0.0, 0.0, 0.0, 0.0, 0.0, 0.0, 0.0, 0.0, 0.0, 0.0, 0.0, 0.0, 0.0, 0.0, 0.0, 0.0, 0.0, 0.0, 0.0, 0.0, 0.0, 0.0, 0.0, 0.0, 0.6041, 0.6185, 0.5621, 0.6427, 0.1135, 0.3389, 0.8296, 0.8705, 0.9389, 0.8478, 0.6675, 0.739, 0.1772, 0.2368, 0.3582, 0.3196, 0.2931, 0.289, 0.0, 0.0, 0.01049, 0.0, 0.0, 0.0, 0.0, 0.0, 0.0, 0.0, 0.0, 0.0, 0.0, 0.0, 0.0, 0.0, 0.0, 0.0, 0.0, 0.0, 0.0, 0.0, 0.009604, 0.0, 0.0, 0.0, 0.0, 0.0, 0.0, 0.0, 0.0, 0.0, 0.0, 0.0, 0.0, 0.0, 0.0, 0.0, 0.0, 0.0, 0.0, 0.0, 0.0, 0.0, 0.0, 0.0, 0.0, 0.0, 0.0, 0.0, 0.0, 0.0, 0.0, 0.0, 0.0, 0.0, 0.0, 0.0, 0.0, 0.0, 0.0, 0.0, 0.0, 0.0, 0.0, 0.0, 0.0, 0.0, 0.0, 0.0, 0.0, 0.0, 0.0, 0.0, 0.0]): _vg.add([_i], _w, 'REPLACE')
_vg = ob_mobster.vertex_groups.new(name='LLeg.R')
for _i, _w in zip([7, 8, 15, 25, 26, 30, 31, 33, 34, 36, 38, 41, 42, 44, 74, 75, 77, 79, 80, 81, 82, 83, 84, 85, 100, 101, 102, 103, 104, 105, 112, 114, 115, 116, 119, 120, 121, 122, 124, 126, 127, 128, 131, 132, 133, 134, 135, 136, 137, 138, 139, 140, 141, 142, 143, 144, 145, 146, 147, 148, 149, 150, 151, 152, 153, 209, 235], [0.0, 0.0, 0.0, 0.0, 0.0, 0.0, 0.0, 0.0, 0.0, 0.0, 0.0, 0.0, 0.0, 0.0, 0.01213, 0.01538, 0.02119, 0.0, 0.0, 0.0, 0.0, 0.0, 0.0, 0.0, 0.8195, 0.7272, 0.2646, 0.6747, 0.6683, 0.6996, 0.0, 0.0, 0.0, 0.0, 0.0, 0.0, 0.0, 0.0, 0.0, 0.0, 0.0, 0.0, 0.0, 0.0, 0.0, 0.0, 0.0, 0.981, 0.889, 0.9684, 0.9539, 0.947, 0.9357, 0.9895, 0.9984, 0.9977, 0.9954, 0.9942, 0.9918, 0.9958, 0.938, 0.9789, 0.9735, 0.9678, 0.9612, 0.0, 0.0]): _vg.add([_i], _w, 'REPLACE')
_m = ob_mobster.modifiers.new('Armature', 'ARMATURE')
_m = ob_mobster.modifiers.new('Armature.001', 'ARMATURE')
_m.object = ob_armature

# ---- collection membership
col_collection_1.objects.link(ob_armature)
col_collection_1.objects.link(ob_sword_small)
col_collection_1.objects.link(ob_sword_big)
col_collection_1.objects.link(ob_stick_1)
col_collection_1.objects.link(ob_mobster)

# ---- scene / render settings (as saved in the file)
scene.frame_start = 1; scene.frame_end = 24; scene.frame_set(1)
scene.render.engine = 'BLENDER_EEVEE_NEXT'
scene.render.resolution_percentage = 50
scene.render.dither_intensity = 0.0
scene.render.bake_margin = 20
scene.render.bake_bias = 20.9
scene.cycles.use_denoising = False
scene.cycles.samples = 128
scene.cycles.sampling_pattern = 'TABULATED_SOBOL'
scene.cycles.use_adaptive_sampling = False
scene.cycles.use_light_tree = False
scene.cycles.blur_glossy = 0.0
scene.cycles.sample_clamp_indirect = 0.0
scene.view_settings.view_transform = 'Standard'
bpy.context.view_layer.update()

# ---- added for rendering (the .blend has no active camera and no usable light): camera, sun
cam_auto = bpy.data.cameras.new('AutoCamera')
cam_auto.lens = 50.0
cam_auto.sensor_width = 36.0
cam_auto.clip_end = 1000.0
ob_auto_camera = bpy.data.objects.new('AutoCamera', cam_auto)
scene.collection.objects.link(ob_auto_camera)
ob_auto_camera.location = (2.40858, -2.88755, 2.84959)
ob_auto_camera.rotation_euler = (1.09748, -7.21219e-08, 0.694738)
scene.camera = ob_auto_camera
light_auto_sun = bpy.data.lights.new('AutoSun', 'SUN')
light_auto_sun.energy = 3.0
light_auto_sun.angle = 0.0523599
ob_auto_sun = bpy.data.objects.new('AutoSun', light_auto_sun)
scene.collection.objects.link(ob_auto_sun)
ob_auto_sun.rotation_euler = (0.872665, 0.174533, 0.523599)
bpy.context.view_layer.update()
